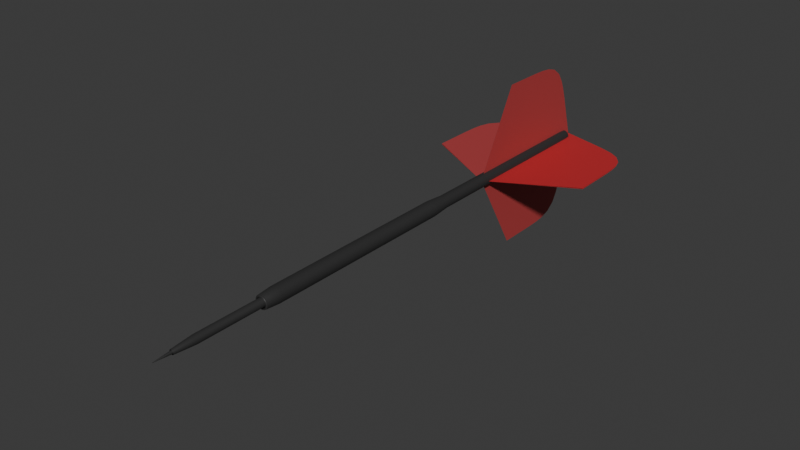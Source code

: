 # Source: dart_RED.blend  (saved by Blender 4.0.36; exported with 4.5.12 LTS)
import bpy
from mathutils import Matrix  # noqa: F401  (used for matrix-valued properties, if any)

bpy.ops.wm.read_factory_settings(use_empty=True)
scene = bpy.context.scene
scene.name = 'Scene'

# ---- collections
col_collection = bpy.data.collections.new('Collection'); scene.collection.children.link(col_collection)

# ---- materials (node trees are filled in below, after node groups)
mat_material_005 = bpy.data.materials.new('Material.005')
mat_material_005.use_transparent_shadow = False
mat_material_006 = bpy.data.materials.new('Material.006')
mat_material_006.use_transparent_shadow = False
mat_material_002 = bpy.data.materials.new('Material.002')
mat_material_002.use_transparent_shadow = False
mat_material_004 = bpy.data.materials.new('Material.004')
mat_material_004.use_transparent_shadow = False
mat_material_003 = bpy.data.materials.new('Material.003')
mat_material_003.use_transparent_shadow = False

# ---- material node trees
mat_material_005.use_nodes = True; mat_material_005.node_tree.nodes.clear()
_N = mat_material_005.node_tree.nodes; _L = mat_material_005.node_tree.links
n0 = _N.new('ShaderNodeBsdfPrincipled'); n0.name = 'Principled BSDF'; n0.location = (10, 300)
n0.inputs[0].default_value = (0.3968, 0.08437, 0.09084, 1.0)
n0.inputs[3].default_value = 1.45
n1 = _N.new('ShaderNodeOutputMaterial'); n1.name = 'Material Output'; n1.location = (300, 300)
_L.new(n0.outputs[0], n1.inputs[0])
n1.is_active_output = True
mat_material_006.use_nodes = True; mat_material_006.node_tree.nodes.clear()
_N = mat_material_006.node_tree.nodes; _L = mat_material_006.node_tree.links
n0 = _N.new('ShaderNodeBsdfPrincipled'); n0.name = 'Principled BSDF'; n0.location = (10, 300)
n0.inputs[0].default_value = (0.4564, 0.05613, 0.05951, 1.0)
n0.inputs[3].default_value = 1.45
n1 = _N.new('ShaderNodeOutputMaterial'); n1.name = 'Material Output'; n1.location = (300, 300)
_L.new(n0.outputs[0], n1.inputs[0])
n1.is_active_output = True
mat_material_002.use_nodes = True; mat_material_002.node_tree.nodes.clear()
_N = mat_material_002.node_tree.nodes; _L = mat_material_002.node_tree.links
n0 = _N.new('ShaderNodeBsdfPrincipled'); n0.name = 'Principled BSDF'; n0.location = (10, 300)
n0.subsurface_method = 'RANDOM_WALK_SKIN'
n0.inputs[0].default_value = (0.03144, 0.03144, 0.03144, 1.0)
n0.inputs[3].default_value = 1.45
n0.inputs[9].default_value = (1.8, 0.2, 0.1)
n1 = _N.new('ShaderNodeOutputMaterial'); n1.name = 'Material Output'; n1.location = (300, 300)
_L.new(n0.outputs[0], n1.inputs[0])
n1.is_active_output = True
mat_material_004.use_nodes = True; mat_material_004.node_tree.nodes.clear()
_N = mat_material_004.node_tree.nodes; _L = mat_material_004.node_tree.links
n0 = _N.new('ShaderNodeBsdfPrincipled'); n0.name = 'Principled BSDF'; n0.location = (10, 300)
n0.inputs[0].default_value = (0.5384, 0.02676, 0.03353, 1.0)
n0.inputs[3].default_value = 1.45
n1 = _N.new('ShaderNodeOutputMaterial'); n1.name = 'Material Output'; n1.location = (300, 300)
_L.new(n0.outputs[0], n1.inputs[0])
n1.is_active_output = True
mat_material_003.use_nodes = True; mat_material_003.node_tree.nodes.clear()
_N = mat_material_003.node_tree.nodes; _L = mat_material_003.node_tree.links
n0 = _N.new('ShaderNodeBsdfPrincipled'); n0.name = 'Principled BSDF'; n0.location = (10, 300)
n0.inputs[0].default_value = (0.4564, 0.05448, 0.05613, 1.0)
n0.inputs[3].default_value = 1.45
n1 = _N.new('ShaderNodeOutputMaterial'); n1.name = 'Material Output'; n1.location = (300, 300)
_L.new(n0.outputs[0], n1.inputs[0])
n1.is_active_output = True

# ---- world
world_world = bpy.data.worlds.new('World'); scene.world = world_world
world_world.use_nodes = True; world_world.node_tree.nodes.clear()
_N = world_world.node_tree.nodes; _L = world_world.node_tree.links
n0 = _N.new('ShaderNodeOutputWorld'); n0.name = 'World Output'; n0.location = (300, 300)
n1 = _N.new('ShaderNodeBackground'); n1.name = 'Background'; n1.location = (10, 300)
n1.inputs[0].default_value = (0.05088, 0.05088, 0.05088, 1.0)
_L.new(n1.outputs[0], n0.inputs[0])
n0.is_active_output = True
world_world.color = (0.05088, 0.05088, 0.05088)
world_world.use_sun_shadow = False
world_world.sun_shadow_jitter_overblur = 0.0

# ---- meshes
me_plane_005 = bpy.data.meshes.new('Plane.005')
me_plane_005.from_pydata([(-4.094, -0.007708, -0.0005815), (-2.094, -0.007708, -0.0005815), (-2.698, 1.068, -0.0005815), (-2.727, 1.068, -0.0005815), (-4.085, 0.02386, -0.0005815), (-2.859, 1.067, -0.0005815), (-2.992, 1.066, -0.0005815), (-3.124, 1.066, -0.0005815), (-3.257, 1.064, -0.0005815), (-3.39, 1.059, -0.0005815), (-3.526, 1.044, -0.0005815), (-3.663, 1.002, -0.0005815), (-3.781, 0.9112, -0.0005815), (-3.856, 0.7899, -0.0005815), (-3.905, 0.6628, -0.0005815), (-3.945, 0.5351, -0.0005815), (-3.98, 0.4073, -0.0005815), (-4.015, 0.2795, -0.0005815), (-4.05, 0.1517, -0.0005815), (-4.094, 0.007708, -0.0005815), (-2.094, 0.007708, -0.0005815), (-2.698, -1.068, -0.0005815), (-2.727, -1.068, -0.0005815), (-4.085, -0.02386, -0.0005815), (-2.859, -1.067, -0.0005815), (-2.992, -1.066, -0.0005815), (-3.124, -1.066, -0.0005815), (-3.257, -1.064, -0.0005815), (-3.39, -1.059, -0.0005815), (-3.526, -1.044, -0.0005815), (-3.663, -1.002, -0.0005815), (-3.781, -0.9112, -0.0005815), (-3.856, -0.7899, -0.0005815), (-3.905, -0.6628, -0.0005815), (-3.945, -0.5351, -0.0005815), (-3.98, -0.4073, -0.0005815), (-4.015, -0.2795, -0.0005815), (-4.05, -0.1517, -0.0005815)], [], [(0, 1, 2, 3, 5, 6, 7, 8, 9, 10, 11, 12, 13, 14, 15, 16, 17, 18, 4), (19, 23, 37, 36, 35, 34, 33, 32, 31, 30, 29, 28, 27, 26, 25, 24, 22, 21, 20)])
me_plane_005.polygons.foreach_set('use_smooth', [True] * 2)
_uv = me_plane_005.uv_layers.new(name='UVMap')
_uv.uv.foreach_set('vector', [0.0, 0.0, 1.0, 0.0, 1.0, 1.0, 0.9741, 1.0, 0.8541, 1.0, 0.7342, 1.0, 0.6142, 0.9999, 0.4939, 0.9989, 0.3728, 0.995, 0.25, 0.9817, 0.1291, 0.9436, 0.04464, 0.8591, 0.01364, 0.7458, 0.003643, 0.627, 0.0007551, 0.5075, 0.0001015, 0.388, 6.072e-06, 0.2685, 0.0, 0.149, 0.0, 0.02952, 0.0, 0.0, 0.0, 0.02952, 0.0, 0.149, 6.072e-06, 0.2685, 0.0001015, 0.388, 0.0007551, 0.5075, 0.003643, 0.627, 0.01364, 0.7458, 0.04464, 0.8591, 0.1291, 0.9436, 0.25, 0.9817, 0.3728, 0.995, 0.4939, 0.9989, 0.6142, 0.9999, 0.7342, 1.0, 0.8541, 1.0, 0.9741, 1.0, 1.0, 1.0, 1.0, 0.0])
me_plane_005.materials.append(mat_material_005)
me_plane_005.update()
me_plane_006 = bpy.data.meshes.new('Plane.006')
me_plane_006.from_pydata([(-4.094, -0.003764, 0.0), (-2.094, -0.003764, 0.0), (-2.698, 1.072, 0.0), (-2.727, 1.072, 0.0), (-4.085, 0.0278, 0.0), (-2.859, 1.071, 0.0), (-2.992, 1.07, 0.0), (-3.124, 1.069, 0.0), (-3.257, 1.068, 0.0), (-3.39, 1.063, 0.0), (-3.526, 1.048, 0.0), (-3.663, 1.006, 0.0), (-3.781, 0.9152, 0.0), (-3.856, 0.7939, 0.0), (-3.905, 0.6668, 0.0), (-3.945, 0.539, 0.0), (-3.98, 0.4112, 0.0), (-4.015, 0.2834, 0.0), (-4.05, 0.1556, 0.0)], [], [(0, 1, 2, 3, 5, 6, 7, 8, 9, 10, 11, 12, 13, 14, 15, 16, 17, 18, 4)])
_uv = me_plane_006.uv_layers.new(name='UVMap')
_uv.uv.foreach_set('vector', [0.0, 0.0, 1.0, 0.0, 1.0, 1.0, 0.9741, 1.0, 0.8541, 1.0, 0.7342, 1.0, 0.6142, 0.9999, 0.4939, 0.9989, 0.3728, 0.995, 0.25, 0.9817, 0.1291, 0.9436, 0.04464, 0.8591, 0.01364, 0.7458, 0.003643, 0.627, 0.0007551, 0.5075, 0.0001015, 0.388, 6.072e-06, 0.2685, 0.0, 0.149, 0.0, 0.02952])
me_plane_006.materials.append(mat_material_006)
me_plane_006.update()
me_cylinder = bpy.data.meshes.new('Cylinder')
me_cylinder.from_pydata([(0.0, 1.0, -1.0), (0.0, 1.0, 1.0), (0.1951, 0.9808, -1.0), (0.1951, 0.9808, 1.0), (0.3827, 0.9239, -1.0), (0.3827, 0.9239, 1.0), (0.5556, 0.8315, -1.0), (0.5556, 0.8315, 1.0), (0.7071, 0.7071, -1.0), (0.7071, 0.7071, 1.0), (0.8315, 0.5556, -1.0), (0.8315, 0.5556, 1.0), (0.9239, 0.3827, -1.0), (0.9239, 0.3827, 1.0), (0.9808, 0.1951, -1.0), (0.9808, 0.1951, 1.0), (1.0, 0.0, -1.0), (1.0, 0.0, 1.0), (0.9808, -0.1951, -1.0), (0.9808, -0.1951, 1.0), (0.9239, -0.3827, -1.0), (0.9239, -0.3827, 1.0), (0.8315, -0.5556, -1.0), (0.8315, -0.5556, 1.0), (0.7071, -0.7071, -1.0), (0.7071, -0.7071, 1.0), (0.5556, -0.8315, -1.0), (0.5556, -0.8315, 1.0), (0.3827, -0.9239, -1.0), (0.3827, -0.9239, 1.0), (0.1951, -0.9808, -1.0), (0.1951, -0.9808, 1.0), (0.0, -1.0, -1.0), (0.0, -1.0, 1.0), (-0.1951, -0.9808, -1.0), (-0.1951, -0.9808, 1.0), (-0.3827, -0.9239, -1.0), (-0.3827, -0.9239, 1.0), (-0.5556, -0.8315, -1.0), (-0.5556, -0.8315, 1.0), (-0.7071, -0.7071, -1.0), (-0.7071, -0.7071, 1.0), (-0.8315, -0.5556, -1.0), (-0.8315, -0.5556, 1.0), (-0.9239, -0.3827, -1.0), (-0.9239, -0.3827, 1.0), (-0.9808, -0.1951, -1.0), (-0.9808, -0.1951, 1.0), (-1.0, 0.0, -1.0), (-1.0, 0.0, 1.0), (-0.9808, 0.1951, -1.0), (-0.9808, 0.1951, 1.0), (-0.9239, 0.3827, -1.0), (-0.9239, 0.3827, 1.0), (-0.8315, 0.5556, -1.0), (-0.8315, 0.5556, 1.0), (-0.7071, 0.7071, -1.0), (-0.7071, 0.7071, 1.0), (-0.5556, 0.8315, -1.0), (-0.5556, 0.8315, 1.0), (-0.3827, 0.9239, -1.0), (-0.3827, 0.9239, 1.0), (-0.1951, 0.9808, -1.0), (-0.1951, 0.9808, 1.0), (-5.886e-07, 0.8063, -1.193), (-2.118e-09, 1.0, -1.001), (0.1951, 0.9808, -1.001), (0.1573, 0.7908, -1.193), (0.3827, 0.9239, -1.001), (0.3086, 0.7449, -1.193), (0.5556, 0.8315, -1.001), (0.448, 0.6704, -1.193), (0.7071, 0.7071, -1.001), (0.5701, 0.5701, -1.193), (0.8315, 0.5556, -1.001), (0.6704, 0.448, -1.193), (0.9239, 0.3827, -1.001), (0.7449, 0.3086, -1.193), (0.9808, 0.1951, -1.001), (0.7908, 0.1573, -1.193), (1.0, 0.0, -1.001), (0.8063, 1.863e-09, -1.193), (0.9808, -0.1951, -1.001), (0.7908, -0.1573, -1.193), (0.9239, -0.3827, -1.001), (0.7449, -0.3086, -1.193), (0.8315, -0.5556, -1.001), (0.6704, -0.448, -1.193), (0.7071, -0.7071, -1.001), (0.5701, -0.5701, -1.193), (0.5556, -0.8315, -1.001), (0.448, -0.6704, -1.193), (0.3827, -0.9239, -1.001), (0.3086, -0.7449, -1.193), (0.1951, -0.9808, -1.001), (0.1573, -0.7908, -1.193), (-2.118e-09, -1.0, -1.001), (-5.849e-07, -0.8063, -1.193), (-0.1951, -0.9808, -1.001), (-0.1573, -0.7908, -1.193), (-0.3827, -0.9239, -1.001), (-0.3086, -0.7449, -1.193), (-0.5556, -0.8315, -1.001), (-0.448, -0.6704, -1.193), (-0.7071, -0.7071, -1.001), (-0.5701, -0.5701, -1.193), (-0.8315, -0.5556, -1.001), (-0.6704, -0.448, -1.193), (-0.9239, -0.3827, -1.001), (-0.7449, -0.3086, -1.193), (-0.9808, -0.1951, -1.001), (-0.7908, -0.1573, -1.193), (-1.0, 0.0, -1.001), (-0.8063, -1.863e-09, -1.193), (-0.9808, 0.1951, -1.001), (-0.7908, 0.1573, -1.193), (-0.9239, 0.3827, -1.001), (-0.7449, 0.3086, -1.193), (-0.8315, 0.5556, -1.001), (-0.6704, 0.448, -1.193), (-0.7071, 0.7071, -1.001), (-0.5701, 0.5701, -1.193), (-0.5556, 0.8315, -1.001), (-0.448, 0.6704, -1.193), (-0.3827, 0.9239, -1.001), (-0.3086, 0.7449, -1.193), (-0.1951, 0.9808, -1.001), (-0.1573, 0.7908, -1.193), (0.1573, 0.7908, -3.23), (-6.524e-06, 0.8063, -3.23), (0.3085, 0.7449, -3.23), (0.4479, 0.6704, -3.23), (0.5701, 0.5701, -3.23), (0.6704, 0.448, -3.23), (0.7449, 0.3086, -3.23), (0.7908, 0.1573, -3.23), (0.8063, 1.863e-09, -3.23), (0.7908, -0.1573, -3.23), (0.7449, -0.3086, -3.23), (0.6704, -0.448, -3.23), (0.5701, -0.5701, -3.23), (0.4479, -0.6704, -3.23), (0.3085, -0.7449, -3.23), (0.1573, -0.7908, -3.23), (-6.52e-06, -0.8063, -3.23), (-0.1573, -0.7908, -3.23), (-0.3086, -0.7449, -3.23), (-0.448, -0.6704, -3.23), (-0.5701, -0.5701, -3.23), (-0.6704, -0.448, -3.23), (-0.7449, -0.3086, -3.23), (-0.7908, -0.1573, -3.23), (-0.8063, -1.863e-09, -3.23), (-0.7908, 0.1573, -3.23), (-0.7449, 0.3086, -3.23), (-0.6704, 0.448, -3.23), (-0.5701, 0.5701, -3.23), (-0.448, 0.6704, -3.23), (-0.3086, 0.7449, -3.23), (-0.1573, 0.7908, -3.23), (0.104, 0.5228, 1.154), (0.1951, 0.9808, 1.003), (9.219e-09, 1.0, 1.003), (4.72e-07, 0.5331, 1.154), (0.204, 0.4925, 1.154), (0.3827, 0.9239, 1.003), (0.2962, 0.4432, 1.154), (0.5556, 0.8315, 1.003), (0.3769, 0.3769, 1.154), (0.7071, 0.7071, 1.003), (0.4432, 0.2962, 1.154), (0.8315, 0.5556, 1.003), (0.4925, 0.204, 1.154), (0.9239, 0.3827, 1.003), (0.5228, 0.104, 1.154), (0.9808, 0.1951, 1.003), (0.5331, -3.289e-09, 1.154), (1.0, 0.0, 1.003), (0.5228, -0.104, 1.154), (0.9808, -0.1951, 1.003), (0.4925, -0.204, 1.154), (0.9239, -0.3827, 1.003), (0.4432, -0.2962, 1.154), (0.8315, -0.5556, 1.003), (0.3769, -0.3769, 1.154), (0.7071, -0.7071, 1.003), (0.2962, -0.4432, 1.154), (0.5556, -0.8315, 1.003), (0.204, -0.4925, 1.154), (0.3827, -0.9239, 1.003), (0.104, -0.5228, 1.154), (0.1951, -0.9808, 1.003), (4.678e-07, -0.5331, 1.154), (9.219e-09, -1.0, 1.003), (-0.104, -0.5228, 1.154), (-0.1951, -0.9808, 1.003), (-0.204, -0.4925, 1.154), (-0.3827, -0.9239, 1.003), (-0.2962, -0.4432, 1.154), (-0.5556, -0.8315, 1.003), (-0.3769, -0.3769, 1.154), (-0.7071, -0.7071, 1.003), (-0.4432, -0.2962, 1.154), (-0.8315, -0.5556, 1.003), (-0.4925, -0.204, 1.154), (-0.9239, -0.3827, 1.003), (-0.5228, -0.104, 1.154), (-0.9808, -0.1951, 1.003), (-0.5331, 3.289e-09, 1.154), (-1.0, 0.0, 1.003), (-0.5228, 0.104, 1.154), (-0.9808, 0.1951, 1.003), (-0.4925, 0.204, 1.154), (-0.9239, 0.3827, 1.003), (-0.4432, 0.2962, 1.154), (-0.8315, 0.5556, 1.003), (-0.3769, 0.3769, 1.154), (-0.7071, 0.7071, 1.003), (-0.2962, 0.4432, 1.154), (-0.5556, 0.8315, 1.003), (-0.204, 0.4925, 1.154), (-0.3827, 0.9239, 1.003), (-0.104, 0.5228, 1.154), (-0.1951, 0.9808, 1.003), (4.685e-07, 0.8479, 1.154), (0.1654, 0.8317, 1.154), (0.3245, 0.7834, 1.154), (0.4711, 0.705, 1.154), (0.5996, 0.5996, 1.154), (0.705, 0.4711, 1.154), (0.7834, 0.3245, 1.154), (0.8317, 0.1654, 1.154), (0.8479, -9.313e-10, 1.154), (0.8317, -0.1654, 1.154), (0.7834, -0.3245, 1.154), (0.705, -0.4711, 1.154), (0.5996, -0.5996, 1.154), (0.4711, -0.705, 1.154), (0.3245, -0.7834, 1.154), (0.1654, -0.8317, 1.154), (4.666e-07, -0.8479, 1.154), (-0.1654, -0.8317, 1.154), (-0.3245, -0.7834, 1.154), (-0.4711, -0.705, 1.154), (-0.5996, -0.5996, 1.154), (-0.705, -0.4711, 1.154), (-0.7834, -0.3245, 1.154), (-0.8317, -0.1654, 1.154), (-0.8479, 9.313e-10, 1.154), (-0.8317, 0.1654, 1.154), (-0.7834, 0.3245, 1.154), (-0.705, 0.4711, 1.154), (-0.5996, 0.5996, 1.154), (-0.4711, 0.705, 1.154), (-0.3245, 0.7834, 1.154), (-0.1654, 0.8317, 1.154), (4.685e-07, 0.8479, 1.154), (0.1654, 0.8317, 1.154), (0.3245, 0.7834, 1.154), (0.4711, 0.705, 1.154), (0.5996, 0.5996, 1.154), (0.705, 0.4711, 1.154), (0.7834, 0.3245, 1.154), (0.8317, 0.1654, 1.154), (0.8479, -9.313e-10, 1.154), (0.8317, -0.1654, 1.154), (0.7834, -0.3245, 1.154), (0.705, -0.4711, 1.154), (0.5996, -0.5996, 1.154), (0.4711, -0.705, 1.154), (0.3245, -0.7834, 1.154), (0.1654, -0.8317, 1.154), (4.666e-07, -0.8479, 1.154), (-0.1654, -0.8317, 1.154), (-0.3245, -0.7834, 1.154), (-0.4711, -0.705, 1.154), (-0.5996, -0.5996, 1.154), (-0.705, -0.4711, 1.154), (-0.7834, -0.3245, 1.154), (-0.8317, -0.1654, 1.154), (-0.8479, 9.313e-10, 1.154), (-0.8317, 0.1654, 1.154), (-0.7834, 0.3245, 1.154), (-0.705, 0.4711, 1.154), (-0.5996, 0.5996, 1.154), (-0.4711, 0.705, 1.154), (-0.3245, 0.7834, 1.154), (-0.1654, 0.8317, 1.154), (4.685e-07, 0.8479, 1.154), (0.1654, 0.8317, 1.154), (0.3245, 0.7834, 1.154), (0.4711, 0.705, 1.154), (0.5996, 0.5996, 1.154), (0.705, 0.4711, 1.154), (0.7834, 0.3245, 1.154), (0.8317, 0.1654, 1.154), (0.8479, -9.313e-10, 1.154), (0.8317, -0.1654, 1.154), (0.7834, -0.3245, 1.154), (0.705, -0.4711, 1.154), (0.5996, -0.5996, 1.154), (0.4711, -0.705, 1.154), (0.3245, -0.7834, 1.154), (0.1654, -0.8317, 1.154), (4.666e-07, -0.8479, 1.154), (-0.1654, -0.8317, 1.154), (-0.3245, -0.7834, 1.154), (-0.4711, -0.705, 1.154), (-0.5996, -0.5996, 1.154), (-0.705, -0.4711, 1.154), (-0.7834, -0.3245, 1.154), (-0.8317, -0.1654, 1.154), (-0.8479, 9.313e-10, 1.154), (-0.8317, 0.1654, 1.154), (-0.7834, 0.3245, 1.154), (-0.705, 0.4711, 1.154), (-0.5996, 0.5996, 1.154), (-0.4711, 0.705, 1.154), (-0.3245, 0.7834, 1.154), (-0.1654, 0.8317, 1.154), (1.285e-05, 0.5331, 1.842), (1.687e-05, 0.2035, 2.066), (0.03971, 0.1995, 2.066), (0.104, 0.5228, 1.842), (0.07788, 0.188, 2.066), (0.204, 0.4925, 1.842), (0.1131, 0.1692, 2.066), (0.2962, 0.4432, 1.842), (0.1439, 0.1439, 2.066), (0.377, 0.3769, 1.842), (0.1692, 0.113, 2.066), (0.4432, 0.2962, 1.842), (0.188, 0.07786, 2.066), (0.4925, 0.204, 1.842), (0.1996, 0.03969, 2.066), (0.5228, 0.104, 1.842), (0.2035, 1.524e-07, 2.066), (0.5331, -3.289e-09, 1.842), (0.1996, -0.03969, 2.066), (0.5228, -0.104, 1.842), (0.188, -0.07786, 2.066), (0.4925, -0.204, 1.842), (0.1692, -0.113, 2.066), (0.4432, -0.2962, 1.842), (0.1439, -0.1439, 2.066), (0.377, -0.3769, 1.842), (0.1131, -0.1692, 2.066), (0.2962, -0.4432, 1.842), (0.07788, -0.188, 2.066), (0.204, -0.4925, 1.842), (0.03971, -0.1995, 2.066), (0.104, -0.5228, 1.842), (1.688e-05, -0.2035, 2.066), (1.284e-05, -0.5331, 1.842), (-0.03968, -0.1995, 2.066), (-0.104, -0.5228, 1.842), (-0.07784, -0.188, 2.066), (-0.204, -0.4925, 1.842), (-0.113, -0.1692, 2.066), (-0.2961, -0.4432, 1.842), (-0.1438, -0.1439, 2.066), (-0.3769, -0.3769, 1.842), (-0.1692, -0.113, 2.066), (-0.4432, -0.2962, 1.842), (-0.188, -0.07786, 2.066), (-0.4925, -0.204, 1.842), (-0.1995, -0.03969, 2.066), (-0.5228, -0.104, 1.842), (-0.2034, -1.262e-07, 2.066), (-0.5331, 3.289e-09, 1.842), (-0.1995, 0.03969, 2.066), (-0.5228, 0.104, 1.842), (-0.188, 0.07786, 2.066), (-0.4925, 0.204, 1.842), (-0.1692, 0.113, 2.066), (-0.4432, 0.2962, 1.842), (-0.1438, 0.1439, 2.066), (-0.3769, 0.3769, 1.842), (-0.113, 0.1692, 2.066), (-0.2961, 0.4432, 1.842), (-0.07784, 0.188, 2.066), (-0.204, 0.4925, 1.842), (-0.03968, 0.1995, 2.066), (-0.104, 0.5228, 1.842), (1.688e-05, 0.3078, 2.066), (0.06007, 0.3019, 2.066), (0.1178, 0.2844, 2.066), (0.171, 0.256, 2.066), (0.2177, 0.2177, 2.066), (0.256, 0.171, 2.066), (0.2844, 0.1178, 2.066), (0.3019, 0.06006, 2.066), (0.3079, 1.434e-07, 2.066), (0.3019, -0.06006, 2.066), (0.2844, -0.1178, 2.066), (0.256, -0.171, 2.066), (0.2177, -0.2177, 2.066), (0.171, -0.256, 2.066), (0.1178, -0.2844, 2.066), (0.06007, -0.3019, 2.066), (1.688e-05, -0.3078, 2.066), (-0.06004, -0.3019, 2.066), (-0.1178, -0.2844, 2.066), (-0.171, -0.256, 2.066), (-0.2177, -0.2177, 2.066), (-0.2559, -0.171, 2.066), (-0.2844, -0.1178, 2.066), (-0.3019, -0.06006, 2.066), (-0.3078, -1.434e-07, 2.066), (-0.3019, 0.06006, 2.066), (-0.2844, 0.1178, 2.066), (-0.2559, 0.171, 2.066), (-0.2177, 0.2177, 2.066), (-0.171, 0.256, 2.066), (-0.1178, 0.2844, 2.066), (-0.06004, 0.3019, 2.066), (1.68e-05, 0.2035, 2.067), (6.203e-06, 0.02511, 2.245), (0.004905, 0.02463, 2.245), (0.03971, 0.1995, 2.067), (0.009617, 0.0232, 2.245), (0.07788, 0.188, 2.067), (0.01396, 0.02088, 2.245), (0.1131, 0.1692, 2.067), (0.01776, 0.01776, 2.245), (0.1439, 0.1439, 2.067), (0.02089, 0.01395, 2.245), (0.1692, 0.113, 2.067), (0.02321, 0.00961, 2.245), (0.188, 0.07786, 2.067), (0.02464, 0.004899, 2.245), (0.1996, 0.03969, 2.067), (0.02512, 2.161e-07, 2.245), (0.2035, 1.524e-07, 2.067), (0.02464, -0.004899, 2.245), (0.1996, -0.03969, 2.067), (0.02321, -0.009611, 2.245), (0.188, -0.07786, 2.067), (0.02089, -0.01395, 2.245), (0.1692, -0.113, 2.067), (0.01776, -0.01776, 2.245), (0.1439, -0.1439, 2.067), (0.01396, -0.02088, 2.245), (0.1131, -0.1692, 2.067), (0.009616, -0.0232, 2.245), (0.07788, -0.188, 2.067), (0.004905, -0.02463, 2.245), (0.03971, -0.1995, 2.067), (6.231e-06, -0.02511, 2.245), (1.68e-05, -0.2035, 2.067), (-0.004893, -0.02463, 2.245), (-0.03968, -0.1995, 2.067), (-0.009604, -0.0232, 2.245), (-0.07784, -0.188, 2.067), (-0.01395, -0.02088, 2.245), (-0.113, -0.1692, 2.067), (-0.01775, -0.01776, 2.245), (-0.1438, -0.1439, 2.067), (-0.02087, -0.01395, 2.245), (-0.1692, -0.113, 2.067), (-0.02319, -0.00961, 2.245), (-0.188, -0.07786, 2.067), (-0.02462, -0.004899, 2.245), (-0.1995, -0.03969, 2.067), (-0.02511, -1.956e-07, 2.245), (-0.2034, -1.262e-07, 2.067), (-0.02462, 0.004899, 2.245), (-0.1995, 0.03969, 2.067), (-0.02319, 0.00961, 2.245), (-0.188, 0.07786, 2.067), (-0.02087, 0.01395, 2.245), (-0.1692, 0.113, 2.067), (-0.01775, 0.01776, 2.245), (-0.1438, 0.1439, 2.067), (-0.01395, 0.02088, 2.245), (-0.113, 0.1692, 2.067), (-0.009604, 0.0232, 2.245), (-0.07784, 0.188, 2.067), (-0.004893, 0.02463, 2.245), (-0.03968, 0.1995, 2.067), (0.1422, 0.7149, -3.293), (0.1413, 0.7106, -3.295), (-4.914e-06, 0.7245, -3.295), (-5.125e-06, 0.7289, -3.293), (0.2789, 0.6734, -3.293), (0.2773, 0.6694, -3.295), (0.4049, 0.6061, -3.293), (0.4025, 0.6024, -3.295), (0.5154, 0.5154, -3.293), (0.5123, 0.5123, -3.295), (0.6061, 0.405, -3.293), (0.6024, 0.4025, -3.295), (0.6734, 0.2789, -3.293), (0.6694, 0.2773, -3.295), (0.7149, 0.1422, -3.293), (0.7106, 0.1414, -3.295), (0.7289, -4.803e-10, -3.293), (0.7245, -2.523e-09, -3.295), (0.7149, -0.1422, -3.293), (0.7106, -0.1414, -3.295), (0.6734, -0.2789, -3.293), (0.6694, -0.2773, -3.295), (0.6061, -0.405, -3.293), (0.6024, -0.4025, -3.295), (0.5154, -0.5154, -3.293), (0.5123, -0.5123, -3.295), (0.4049, -0.6061, -3.293), (0.4025, -0.6024, -3.295), (0.2789, -0.6734, -3.293), (0.2773, -0.6694, -3.295), (0.1422, -0.7149, -3.293), (0.1413, -0.7106, -3.295), (-5.113e-06, -0.7289, -3.293), (-4.919e-06, -0.7245, -3.295), (-0.1422, -0.7149, -3.293), (-0.1414, -0.7106, -3.295), (-0.2789, -0.6734, -3.293), (-0.2773, -0.6694, -3.295), (-0.405, -0.6061, -3.293), (-0.4025, -0.6024, -3.295), (-0.5154, -0.5154, -3.293), (-0.5123, -0.5123, -3.295), (-0.6061, -0.405, -3.293), (-0.6024, -0.4025, -3.295), (-0.6734, -0.2789, -3.293), (-0.6694, -0.2773, -3.295), (-0.7149, -0.1422, -3.293), (-0.7106, -0.1414, -3.295), (-0.7289, 4.803e-10, -3.293), (-0.7245, 2.523e-09, -3.295), (-0.7149, 0.1422, -3.293), (-0.7106, 0.1414, -3.295), (-0.6734, 0.2789, -3.293), (-0.6694, 0.2773, -3.295), (-0.6061, 0.405, -3.293), (-0.6024, 0.4025, -3.295), (-0.5154, 0.5154, -3.293), (-0.5123, 0.5123, -3.295), (-0.405, 0.6061, -3.293), (-0.4025, 0.6024, -3.295), (-0.2789, 0.6734, -3.293), (-0.2773, 0.6694, -3.295), (-0.1422, 0.7149, -3.293), (-0.1414, 0.7106, -3.295)], [], [(0, 1, 3, 2), (2, 3, 5, 4), (4, 5, 7, 6), (6, 7, 9, 8), (8, 9, 11, 10), (10, 11, 13, 12), (12, 13, 15, 14), (14, 15, 17, 16), (16, 17, 19, 18), (18, 19, 21, 20), (20, 21, 23, 22), (22, 23, 25, 24), (24, 25, 27, 26), (26, 27, 29, 28), (28, 29, 31, 30), (30, 31, 33, 32), (32, 33, 35, 34), (34, 35, 37, 36), (36, 37, 39, 38), (38, 39, 41, 40), (40, 41, 43, 42), (42, 43, 45, 44), (44, 45, 47, 46), (46, 47, 49, 48), (48, 49, 51, 50), (50, 51, 53, 52), (52, 53, 55, 54), (54, 55, 57, 56), (56, 57, 59, 58), (58, 59, 61, 60), (31, 29, 189, 191), (60, 61, 63, 62), (62, 63, 1, 0), (32, 34, 98, 96), (62, 0, 65, 126), (50, 52, 116, 114), (6, 8, 72, 70), (24, 26, 90, 88), (42, 44, 108, 106), (60, 62, 126, 124), (16, 18, 82, 80), (34, 36, 100, 98), (52, 54, 118, 116), (8, 10, 74, 72), (26, 28, 92, 90), (44, 46, 110, 108), (18, 20, 84, 82), (36, 38, 102, 100), (54, 56, 120, 118), (10, 12, 76, 74), (28, 30, 94, 92), (46, 48, 112, 110), (71, 73, 132, 131), (2, 4, 68, 66), (20, 22, 86, 84), (38, 40, 104, 102), (56, 58, 122, 120), (12, 14, 78, 76), (30, 32, 96, 94), (48, 50, 114, 112), (4, 6, 70, 68), (22, 24, 88, 86), (40, 42, 106, 104), (58, 60, 124, 122), (14, 16, 80, 78), (65, 66, 67, 64), (66, 68, 69, 67), (68, 70, 71, 69), (70, 72, 73, 71), (72, 74, 75, 73), (74, 76, 77, 75), (76, 78, 79, 77), (78, 80, 81, 79), (80, 82, 83, 81), (82, 84, 85, 83), (84, 86, 87, 85), (86, 88, 89, 87), (88, 90, 91, 89), (90, 92, 93, 91), (92, 94, 95, 93), (94, 96, 97, 95), (96, 98, 99, 97), (98, 100, 101, 99), (100, 102, 103, 101), (102, 104, 105, 103), (104, 106, 107, 105), (106, 108, 109, 107), (108, 110, 111, 109), (110, 112, 113, 111), (112, 114, 115, 113), (114, 116, 117, 115), (116, 118, 119, 117), (118, 120, 121, 119), (120, 122, 123, 121), (122, 124, 125, 123), (124, 126, 127, 125), (126, 65, 64, 127), (0, 2, 66, 65), (137, 138, 500, 498), (89, 91, 141, 140), (107, 109, 150, 149), (125, 127, 159, 158), (81, 83, 137, 136), (99, 101, 146, 145), (117, 119, 155, 154), (127, 64, 129, 159), (73, 75, 133, 132), (91, 93, 142, 141), (109, 111, 151, 150), (64, 67, 128, 129), (83, 85, 138, 137), (101, 103, 147, 146), (119, 121, 156, 155), (75, 77, 134, 133), (93, 95, 143, 142), (111, 113, 152, 151), (67, 69, 130, 128), (85, 87, 139, 138), (103, 105, 148, 147), (121, 123, 157, 156), (77, 79, 135, 134), (95, 97, 144, 143), (113, 115, 153, 152), (69, 71, 131, 130), (87, 89, 140, 139), (105, 107, 149, 148), (123, 125, 158, 157), (79, 81, 136, 135), (97, 99, 145, 144), (115, 117, 154, 153), (5, 3, 161, 165), (49, 47, 207, 209), (208, 206, 367, 369), (7, 5, 165, 167), (23, 21, 181, 183), (41, 39, 199, 201), (59, 57, 217, 219), (15, 13, 173, 175), (33, 31, 191, 193), (51, 49, 209, 211), (1, 63, 223, 162), (25, 23, 183, 185), (43, 41, 201, 203), (61, 59, 219, 221), (17, 15, 175, 177), (35, 33, 193, 195), (53, 51, 211, 213), (9, 7, 167, 169), (27, 25, 185, 187), (45, 43, 203, 205), (63, 61, 221, 223), (19, 17, 177, 179), (37, 35, 195, 197), (55, 53, 213, 215), (11, 9, 169, 171), (29, 27, 187, 189), (47, 45, 205, 207), (21, 19, 179, 181), (39, 37, 197, 199), (57, 55, 215, 217), (13, 11, 171, 173), (161, 162, 224, 225), (165, 161, 225, 226), (167, 165, 226, 227), (169, 167, 227, 228), (171, 169, 228, 229), (173, 171, 229, 230), (175, 173, 230, 231), (177, 175, 231, 232), (179, 177, 232, 233), (181, 179, 233, 234), (183, 181, 234, 235), (185, 183, 235, 236), (187, 185, 236, 237), (189, 187, 237, 238), (191, 189, 238, 239), (193, 191, 239, 240), (195, 193, 240, 241), (197, 195, 241, 242), (199, 197, 242, 243), (201, 199, 243, 244), (203, 201, 244, 245), (205, 203, 245, 246), (207, 205, 246, 247), (209, 207, 247, 248), (211, 209, 248, 249), (213, 211, 249, 250), (215, 213, 250, 251), (217, 215, 251, 252), (219, 217, 252, 253), (221, 219, 253, 254), (223, 221, 254, 255), (162, 223, 255, 224), (3, 1, 162, 161), (256, 257, 225, 224), (257, 258, 226, 225), (258, 259, 227, 226), (259, 260, 228, 227), (260, 261, 229, 228), (261, 262, 230, 229), (262, 263, 231, 230), (263, 264, 232, 231), (264, 265, 233, 232), (265, 266, 234, 233), (266, 267, 235, 234), (267, 268, 236, 235), (268, 269, 237, 236), (269, 270, 238, 237), (270, 271, 239, 238), (271, 272, 240, 239), (272, 273, 241, 240), (273, 274, 242, 241), (274, 275, 243, 242), (275, 276, 244, 243), (276, 277, 245, 244), (277, 278, 246, 245), (278, 279, 247, 246), (279, 280, 248, 247), (280, 281, 249, 248), (281, 282, 250, 249), (282, 283, 251, 250), (283, 284, 252, 251), (284, 285, 253, 252), (285, 286, 254, 253), (286, 287, 255, 254), (287, 256, 224, 255), (288, 289, 257, 256), (289, 290, 258, 257), (290, 291, 259, 258), (291, 292, 260, 259), (292, 293, 261, 260), (293, 294, 262, 261), (294, 295, 263, 262), (295, 296, 264, 263), (296, 297, 265, 264), (297, 298, 266, 265), (298, 299, 267, 266), (299, 300, 268, 267), (300, 301, 269, 268), (301, 302, 270, 269), (302, 303, 271, 270), (303, 304, 272, 271), (304, 305, 273, 272), (305, 306, 274, 273), (306, 307, 275, 274), (307, 308, 276, 275), (308, 309, 277, 276), (309, 310, 278, 277), (310, 311, 279, 278), (311, 312, 280, 279), (312, 313, 281, 280), (313, 314, 282, 281), (314, 315, 283, 282), (315, 316, 284, 283), (316, 317, 285, 284), (317, 318, 286, 285), (318, 319, 287, 286), (319, 288, 256, 287), (163, 160, 289, 288), (160, 164, 290, 289), (164, 166, 291, 290), (166, 168, 292, 291), (168, 170, 293, 292), (170, 172, 294, 293), (172, 174, 295, 294), (174, 176, 296, 295), (176, 178, 297, 296), (178, 180, 298, 297), (180, 182, 299, 298), (182, 184, 300, 299), (184, 186, 301, 300), (186, 188, 302, 301), (188, 190, 303, 302), (190, 192, 304, 303), (192, 194, 305, 304), (194, 196, 306, 305), (196, 198, 307, 306), (198, 200, 308, 307), (200, 202, 309, 308), (202, 204, 310, 309), (204, 206, 311, 310), (206, 208, 312, 311), (208, 210, 313, 312), (210, 212, 314, 313), (212, 214, 315, 314), (214, 216, 316, 315), (216, 218, 317, 316), (218, 220, 318, 317), (220, 222, 319, 318), (222, 163, 288, 319), (163, 222, 383, 320), (182, 180, 341, 343), (210, 208, 369, 371), (184, 182, 343, 345), (212, 210, 371, 373), (186, 184, 345, 347), (214, 212, 373, 375), (188, 186, 347, 349), (216, 214, 375, 377), (190, 188, 349, 351), (366, 364, 461, 463), (218, 216, 377, 379), (192, 190, 351, 353), (166, 164, 325, 327), (220, 218, 379, 381), (194, 192, 353, 355), (168, 166, 327, 329), (222, 220, 381, 383), (196, 194, 355, 357), (170, 168, 329, 331), (198, 196, 357, 359), (172, 170, 331, 333), (164, 160, 323, 325), (200, 198, 359, 361), (174, 172, 333, 335), (202, 200, 361, 363), (176, 174, 335, 337), (204, 202, 363, 365), (178, 176, 337, 339), (206, 204, 365, 367), (180, 178, 339, 341), (384, 385, 323, 320), (385, 386, 325, 323), (386, 387, 327, 325), (387, 388, 329, 327), (388, 389, 331, 329), (389, 390, 333, 331), (390, 391, 335, 333), (391, 392, 337, 335), (392, 393, 339, 337), (393, 394, 341, 339), (394, 395, 343, 341), (395, 396, 345, 343), (396, 397, 347, 345), (397, 398, 349, 347), (398, 399, 351, 349), (399, 400, 353, 351), (400, 401, 355, 353), (401, 402, 357, 355), (402, 403, 359, 357), (403, 404, 361, 359), (404, 405, 363, 361), (405, 406, 365, 363), (406, 407, 367, 365), (407, 408, 369, 367), (408, 409, 371, 369), (409, 410, 373, 371), (410, 411, 375, 373), (411, 412, 377, 375), (412, 413, 379, 377), (413, 414, 381, 379), (414, 415, 383, 381), (415, 384, 320, 383), (160, 163, 320, 323), (321, 322, 385, 384), (322, 324, 386, 385), (324, 326, 387, 386), (326, 328, 388, 387), (328, 330, 389, 388), (330, 332, 390, 389), (332, 334, 391, 390), (334, 336, 392, 391), (336, 338, 393, 392), (338, 340, 394, 393), (340, 342, 395, 394), (342, 344, 396, 395), (344, 346, 397, 396), (346, 348, 398, 397), (348, 350, 399, 398), (350, 352, 400, 399), (352, 354, 401, 400), (354, 356, 402, 401), (356, 358, 403, 402), (358, 360, 404, 403), (360, 362, 405, 404), (362, 364, 406, 405), (364, 366, 407, 406), (366, 368, 408, 407), (368, 370, 409, 408), (370, 372, 410, 409), (372, 374, 411, 410), (374, 376, 412, 411), (376, 378, 413, 412), (378, 380, 414, 413), (380, 382, 415, 414), (382, 321, 384, 415), (321, 382, 479, 416), (340, 338, 435, 437), (368, 366, 463, 465), (342, 340, 437, 439), (370, 368, 465, 467), (344, 342, 439, 441), (372, 370, 467, 469), (346, 344, 441, 443), (374, 372, 469, 471), (348, 346, 443, 445), (376, 374, 471, 473), (350, 348, 445, 447), (418, 417, 478, 476, 474, 472, 470, 468, 466, 464, 462, 460, 458, 456, 454, 452, 450, 448, 446, 444, 442, 440, 438, 436, 434, 432, 430, 428, 426, 424, 422, 420), (378, 376, 473, 475), (352, 350, 447, 449), (326, 324, 421, 423), (380, 378, 475, 477), (354, 352, 449, 451), (328, 326, 423, 425), (382, 380, 477, 479), (356, 354, 451, 453), (330, 328, 425, 427), (358, 356, 453, 455), (332, 330, 427, 429), (324, 322, 419, 421), (360, 358, 455, 457), (334, 332, 429, 431), (362, 360, 457, 459), (336, 334, 431, 433), (364, 362, 459, 461), (338, 336, 433, 435), (417, 418, 419, 416), (418, 420, 421, 419), (420, 422, 423, 421), (422, 424, 425, 423), (424, 426, 427, 425), (426, 428, 429, 427), (428, 430, 431, 429), (430, 432, 433, 431), (432, 434, 435, 433), (434, 436, 437, 435), (436, 438, 439, 437), (438, 440, 441, 439), (440, 442, 443, 441), (442, 444, 445, 443), (444, 446, 447, 445), (446, 448, 449, 447), (448, 450, 451, 449), (450, 452, 453, 451), (452, 454, 455, 453), (454, 456, 457, 455), (456, 458, 459, 457), (458, 460, 461, 459), (460, 462, 463, 461), (462, 464, 465, 463), (464, 466, 467, 465), (466, 468, 469, 467), (468, 470, 471, 469), (470, 472, 473, 471), (472, 474, 475, 473), (474, 476, 477, 475), (476, 478, 479, 477), (478, 417, 416, 479), (322, 321, 416, 419), (128, 130, 484, 480), (151, 152, 528, 526), (138, 139, 502, 500), (152, 153, 530, 528), (139, 140, 504, 502), (153, 154, 532, 530), (140, 141, 506, 504), (154, 155, 534, 532), (141, 142, 508, 506), (155, 156, 536, 534), (142, 143, 510, 508), (482, 481, 485, 487, 489, 491, 493, 495, 497, 499, 501, 503, 505, 507, 509, 511, 513, 515, 517, 519, 521, 523, 525, 527, 529, 531, 533, 535, 537, 539, 541, 543), (156, 157, 538, 536), (143, 144, 512, 510), (159, 129, 483, 542), (157, 158, 540, 538), (144, 145, 514, 512), (131, 132, 488, 486), (158, 159, 542, 540), (145, 146, 516, 514), (132, 133, 490, 488), (146, 147, 518, 516), (133, 134, 492, 490), (130, 131, 486, 484), (147, 148, 520, 518), (134, 135, 494, 492), (148, 149, 522, 520), (135, 136, 496, 494), (149, 150, 524, 522), (136, 137, 498, 496), (150, 151, 526, 524), (481, 482, 483, 480), (485, 481, 480, 484), (487, 485, 484, 486), (489, 487, 486, 488), (491, 489, 488, 490), (493, 491, 490, 492), (495, 493, 492, 494), (497, 495, 494, 496), (499, 497, 496, 498), (501, 499, 498, 500), (503, 501, 500, 502), (505, 503, 502, 504), (507, 505, 504, 506), (509, 507, 506, 508), (511, 509, 508, 510), (513, 511, 510, 512), (515, 513, 512, 514), (517, 515, 514, 516), (519, 517, 516, 518), (521, 519, 518, 520), (523, 521, 520, 522), (525, 523, 522, 524), (527, 525, 524, 526), (529, 527, 526, 528), (531, 529, 528, 530), (533, 531, 530, 532), (535, 533, 532, 534), (537, 535, 534, 536), (539, 537, 536, 538), (541, 539, 538, 540), (543, 541, 540, 542), (482, 543, 542, 483), (129, 128, 480, 483)])
me_cylinder.polygons.foreach_set('use_smooth', [True] * 514)
_uv = me_cylinder.uv_layers.new(name='UVMap')
_uv.uv.foreach_set('vector', [1.0, 0.5, 1.0, 1.0, 0.9688, 1.0, 0.9688, 0.5, 0.9688, 0.5, 0.9688, 1.0, 0.9375, 1.0, 0.9375, 0.5, 0.9375, 0.5, 0.9375, 1.0, 0.9062, 1.0, 0.9062, 0.5, 0.9062, 0.5, 0.9062, 1.0, 0.875, 1.0, 0.875, 0.5, 0.875, 0.5, 0.875, 1.0, 0.8438, 1.0, 0.8438, 0.5, 0.8438, 0.5, 0.8438, 1.0, 0.8125, 1.0, 0.8125, 0.5, 0.8125, 0.5, 0.8125, 1.0, 0.7812, 1.0, 0.7812, 0.5, 0.7812, 0.5, 0.7812, 1.0, 0.75, 1.0, 0.75, 0.5, 0.75, 0.5, 0.75, 1.0, 0.7188, 1.0, 0.7188, 0.5, 0.7188, 0.5, 0.7188, 1.0, 0.6875, 1.0, 0.6875, 0.5, 0.6875, 0.5, 0.6875, 1.0, 0.6562, 1.0, 0.6562, 0.5, 0.6562, 0.5, 0.6562, 1.0, 0.625, 1.0, 0.625, 0.5, 0.625, 0.5, 0.625, 1.0, 0.5938, 1.0, 0.5938, 0.5, 0.5938, 0.5, 0.5938, 1.0, 0.5625, 1.0, 0.5625, 0.5, 0.5625, 0.5, 0.5625, 1.0, 0.5312, 1.0, 0.5312, 0.5, 0.5312, 0.5, 0.5312, 1.0, 0.5, 1.0, 0.5, 0.5, 0.5, 0.5, 0.5, 1.0, 0.4688, 1.0, 0.4688, 0.5, 0.4688, 0.5, 0.4688, 1.0, 0.4375, 1.0, 0.4375, 0.5, 0.4375, 0.5, 0.4375, 1.0, 0.4062, 1.0, 0.4062, 0.5, 0.4062, 0.5, 0.4062, 1.0, 0.375, 1.0, 0.375, 0.5, 0.375, 0.5, 0.375, 1.0, 0.3438, 1.0, 0.3438, 0.5, 0.3438, 0.5, 0.3438, 1.0, 0.3125, 1.0, 0.3125, 0.5, 0.3125, 0.5, 0.3125, 1.0, 0.2812, 1.0, 0.2812, 0.5, 0.2812, 0.5, 0.2812, 1.0, 0.25, 1.0, 0.25, 0.5, 0.25, 0.5, 0.25, 1.0, 0.2188, 1.0, 0.2188, 0.5, 0.2188, 0.5, 0.2188, 1.0, 0.1875, 1.0, 0.1875, 0.5, 0.1875, 0.5, 0.1875, 1.0, 0.1562, 1.0, 0.1562, 0.5, 0.1562, 0.5, 0.1562, 1.0, 0.125, 1.0, 0.125, 0.5, 0.125, 0.5, 0.125, 1.0, 0.09375, 1.0, 0.09375, 0.5, 0.09375, 0.5, 0.09375, 1.0, 0.0625, 1.0, 0.0625, 0.5, 0.5312, 1.0, 0.5625, 1.0, 0.5625, 1.0, 0.5312, 1.0, 0.0625, 0.5, 0.0625, 1.0, 0.03125, 1.0, 0.03125, 0.5, 0.03125, 0.5, 0.03125, 1.0, 0.0, 1.0, 0.0, 0.5, 0.5, 0.5, 0.4688, 0.5, 0.4688, 0.5, 0.5, 0.5, 0.03125, 0.5, 0.0, 0.5, 0.0, 0.5, 0.03125, 0.5, 0.2188, 0.5, 0.1875, 0.5, 0.1875, 0.5, 0.2188, 0.5, 0.9062, 0.5, 0.875, 0.5, 0.875, 0.5, 0.9062, 0.5, 0.625, 0.5, 0.5938, 0.5, 0.5938, 0.5, 0.625, 0.5, 0.3438, 0.5, 0.3125, 0.5, 0.3125, 0.5, 0.3438, 0.5, 0.0625, 0.5, 0.03125, 0.5, 0.03125, 0.5, 0.0625, 0.5, 0.75, 0.5, 0.7188, 0.5, 0.7188, 0.5, 0.75, 0.5, 0.4688, 0.5, 0.4375, 0.5, 0.4375, 0.5, 0.4688, 0.5, 0.1875, 0.5, 0.1562, 0.5, 0.1562, 0.5, 0.1875, 0.5, 0.875, 0.5, 0.8438, 0.5, 0.8438, 0.5, 0.875, 0.5, 0.5938, 0.5, 0.5625, 0.5, 0.5625, 0.5, 0.5938, 0.5, 0.3125, 0.5, 0.2812, 0.5, 0.2812, 0.5, 0.3125, 0.5, 0.7188, 0.5, 0.6875, 0.5, 0.6875, 0.5, 0.7188, 0.5, 0.4375, 0.5, 0.4062, 0.5, 0.4062, 0.5, 0.4375, 0.5, 0.1562, 0.5, 0.125, 0.5, 0.125, 0.5, 0.1562, 0.5, 0.8438, 0.5, 0.8125, 0.5, 0.8125, 0.5, 0.8438, 0.5, 0.5625, 0.5, 0.5312, 0.5, 0.5312, 0.5, 0.5625, 0.5, 0.2812, 0.5, 0.25, 0.5, 0.25, 0.5, 0.2812, 0.5, 0.8575, 0.4109, 0.8868, 0.3868, 0.8868, 0.3868, 0.8575, 0.4109, 0.9688, 0.5, 0.9375, 0.5, 0.9375, 0.5, 0.9688, 0.5, 0.6875, 0.5, 0.6562, 0.5, 0.6562, 0.5, 0.6875, 0.5, 0.4062, 0.5, 0.375, 0.5, 0.375, 0.5, 0.4062, 0.5, 0.125, 0.5, 0.09375, 0.5, 0.09375, 0.5, 0.125, 0.5, 0.8125, 0.5, 0.7812, 0.5, 0.7812, 0.5, 0.8125, 0.5, 0.5312, 0.5, 0.5, 0.5, 0.5, 0.5, 0.5312, 0.5, 0.25, 0.5, 0.2188, 0.5, 0.2188, 0.5, 0.25, 0.5, 0.9375, 0.5, 0.9062, 0.5, 0.9062, 0.5, 0.9375, 0.5, 0.6562, 0.5, 0.625, 0.5, 0.625, 0.5, 0.6562, 0.5, 0.375, 0.5, 0.3438, 0.5, 0.3438, 0.5, 0.375, 0.5, 0.09375, 0.5, 0.0625, 0.5, 0.0625, 0.5, 0.09375, 0.5, 0.7812, 0.5, 0.75, 0.5, 0.75, 0.5, 0.7812, 0.5, 0.75, 0.49, 0.7968, 0.4854, 0.7878, 0.4398, 0.75, 0.4435, 0.7968, 0.4854, 0.8418, 0.4717, 0.8241, 0.4288, 0.7878, 0.4398, 0.8418, 0.4717, 0.8833, 0.4496, 0.8575, 0.4109, 0.8241, 0.4288, 0.8833, 0.4496, 0.9197, 0.4197, 0.8868, 0.3868, 0.8575, 0.4109, 0.9197, 0.4197, 0.9496, 0.3833, 0.9109, 0.3575, 0.8868, 0.3868, 0.9496, 0.3833, 0.9717, 0.3418, 0.9288, 0.3241, 0.9109, 0.3575, 0.9717, 0.3418, 0.9854, 0.2968, 0.9398, 0.2878, 0.9288, 0.3241, 0.9854, 0.2968, 0.99, 0.25, 0.9435, 0.25, 0.9398, 0.2878, 0.99, 0.25, 0.9854, 0.2032, 0.9398, 0.2122, 0.9435, 0.25, 0.9854, 0.2032, 0.9717, 0.1582, 0.9288, 0.1759, 0.9398, 0.2122, 0.9717, 0.1582, 0.9496, 0.1167, 0.9109, 0.1425, 0.9288, 0.1759, 0.9496, 0.1167, 0.9197, 0.08029, 0.8868, 0.1132, 0.9109, 0.1425, 0.9197, 0.08029, 0.8833, 0.05045, 0.8575, 0.0891, 0.8868, 0.1132, 0.8833, 0.05045, 0.8418, 0.02827, 0.8241, 0.07122, 0.8575, 0.0891, 0.8418, 0.02827, 0.7968, 0.01461, 0.7878, 0.06021, 0.8241, 0.07122, 0.7968, 0.01461, 0.75, 0.01, 0.75, 0.05649, 0.7878, 0.06021, 0.75, 0.01, 0.7032, 0.01461, 0.7122, 0.06021, 0.75, 0.05649, 0.7032, 0.01461, 0.6582, 0.02827, 0.6759, 0.07122, 0.7122, 0.06021, 0.6582, 0.02827, 0.6167, 0.05045, 0.6425, 0.0891, 0.6759, 0.07122, 0.6167, 0.05045, 0.5803, 0.08029, 0.6132, 0.1132, 0.6425, 0.0891, 0.5803, 0.08029, 0.5504, 0.1167, 0.5891, 0.1425, 0.6132, 0.1132, 0.5504, 0.1167, 0.5283, 0.1582, 0.5712, 0.1759, 0.5891, 0.1425, 0.5283, 0.1582, 0.5146, 0.2032, 0.5602, 0.2122, 0.5712, 0.1759, 0.5146, 0.2032, 0.51, 0.25, 0.5565, 0.25, 0.5602, 0.2122, 0.51, 0.25, 0.5146, 0.2968, 0.5602, 0.2878, 0.5565, 0.25, 0.5146, 0.2968, 0.5283, 0.3418, 0.5712, 0.3241, 0.5602, 0.2878, 0.5283, 0.3418, 0.5504, 0.3833, 0.5891, 0.3575, 0.5712, 0.3241, 0.5504, 0.3833, 0.5803, 0.4197, 0.6132, 0.3868, 0.5891, 0.3575, 0.5803, 0.4197, 0.6167, 0.4496, 0.6425, 0.4109, 0.6132, 0.3868, 0.6167, 0.4496, 0.6582, 0.4717, 0.6759, 0.4288, 0.6425, 0.4109, 0.6582, 0.4717, 0.7032, 0.4854, 0.7122, 0.4398, 0.6759, 0.4288, 0.7032, 0.4854, 0.75, 0.49, 0.75, 0.4435, 0.7122, 0.4398, 1.0, 0.5, 0.9688, 0.5, 0.9688, 0.5, 1.0, 0.5, 0.9398, 0.2122, 0.9288, 0.1759, 0.9288, 0.1759, 0.9398, 0.2122, 0.8868, 0.1132, 0.8575, 0.0891, 0.8575, 0.0891, 0.8868, 0.1132, 0.5891, 0.1425, 0.5712, 0.1759, 0.5712, 0.1759, 0.5891, 0.1425, 0.6759, 0.4288, 0.7122, 0.4398, 0.7122, 0.4398, 0.6759, 0.4288, 0.9435, 0.25, 0.9398, 0.2122, 0.9398, 0.2122, 0.9435, 0.25, 0.7122, 0.06021, 0.6759, 0.07122, 0.6759, 0.07122, 0.7122, 0.06021, 0.5712, 0.3241, 0.5891, 0.3575, 0.5891, 0.3575, 0.5712, 0.3241, 0.7122, 0.4398, 0.75, 0.4435, 0.75, 0.4435, 0.7122, 0.4398, 0.8868, 0.3868, 0.9109, 0.3575, 0.9109, 0.3575, 0.8868, 0.3868, 0.8575, 0.0891, 0.8241, 0.07122, 0.8241, 0.07122, 0.8575, 0.0891, 0.5712, 0.1759, 0.5602, 0.2122, 0.5602, 0.2122, 0.5712, 0.1759, 0.75, 0.4435, 0.7878, 0.4398, 0.7878, 0.4398, 0.75, 0.4435, 0.9398, 0.2122, 0.9288, 0.1759, 0.9288, 0.1759, 0.9398, 0.2122, 0.6759, 0.07122, 0.6425, 0.0891, 0.6425, 0.0891, 0.6759, 0.07122, 0.5891, 0.3575, 0.6132, 0.3868, 0.6132, 0.3868, 0.5891, 0.3575, 0.9109, 0.3575, 0.9288, 0.3241, 0.9288, 0.3241, 0.9109, 0.3575, 0.8241, 0.07122, 0.7878, 0.06021, 0.7878, 0.06021, 0.8241, 0.07122, 0.5602, 0.2122, 0.5565, 0.25, 0.5565, 0.25, 0.5602, 0.2122, 0.7878, 0.4398, 0.8241, 0.4288, 0.8241, 0.4288, 0.7878, 0.4398, 0.9288, 0.1759, 0.9109, 0.1425, 0.9109, 0.1425, 0.9288, 0.1759, 0.6425, 0.0891, 0.6132, 0.1132, 0.6132, 0.1132, 0.6425, 0.0891, 0.6132, 0.3868, 0.6425, 0.4109, 0.6425, 0.4109, 0.6132, 0.3868, 0.9288, 0.3241, 0.9398, 0.2878, 0.9398, 0.2878, 0.9288, 0.3241, 0.7878, 0.06021, 0.75, 0.05649, 0.75, 0.05649, 0.7878, 0.06021, 0.5565, 0.25, 0.5602, 0.2878, 0.5602, 0.2878, 0.5565, 0.25, 0.8241, 0.4288, 0.8575, 0.4109, 0.8575, 0.4109, 0.8241, 0.4288, 0.9109, 0.1425, 0.8868, 0.1132, 0.8868, 0.1132, 0.9109, 0.1425, 0.6132, 0.1132, 0.5891, 0.1425, 0.5891, 0.1425, 0.6132, 0.1132, 0.6425, 0.4109, 0.6759, 0.4288, 0.6759, 0.4288, 0.6425, 0.4109, 0.9398, 0.2878, 0.9435, 0.25, 0.9435, 0.25, 0.9398, 0.2878, 0.75, 0.05649, 0.7122, 0.06021, 0.7122, 0.06021, 0.75, 0.05649, 0.5602, 0.2878, 0.5712, 0.3241, 0.5712, 0.3241, 0.5602, 0.2878, 0.9375, 1.0, 0.9688, 1.0, 0.9688, 1.0, 0.9375, 1.0, 0.25, 1.0, 0.2812, 1.0, 0.2812, 1.0, 0.25, 1.0, 0.1221, 0.25, 0.1245, 0.225, 0.1245, 0.225, 0.1221, 0.25, 0.9062, 1.0, 0.9375, 1.0, 0.9375, 1.0, 0.9062, 1.0, 0.6562, 1.0, 0.6875, 1.0, 0.6875, 1.0, 0.6562, 1.0, 0.375, 1.0, 0.4062, 1.0, 0.4062, 1.0, 0.375, 1.0, 0.09375, 1.0, 0.125, 1.0, 0.125, 1.0, 0.09375, 1.0, 0.7812, 1.0, 0.8125, 1.0, 0.8125, 1.0, 0.7812, 1.0, 0.5, 1.0, 0.5312, 1.0, 0.5312, 1.0, 0.5, 1.0, 0.2188, 1.0, 0.25, 1.0, 0.25, 1.0, 0.2188, 1.0, 0.0, 1.0, 0.03125, 1.0, 0.03125, 1.0, 0.0, 1.0, 0.625, 1.0, 0.6562, 1.0, 0.6562, 1.0, 0.625, 1.0, 0.3438, 1.0, 0.375, 1.0, 0.375, 1.0, 0.3438, 1.0, 0.0625, 1.0, 0.09375, 1.0, 0.09375, 1.0, 0.0625, 1.0, 0.75, 1.0, 0.7812, 1.0, 0.7812, 1.0, 0.75, 1.0, 0.4688, 1.0, 0.5, 1.0, 0.5, 1.0, 0.4688, 1.0, 0.1875, 1.0, 0.2188, 1.0, 0.2188, 1.0, 0.1875, 1.0, 0.875, 1.0, 0.9062, 1.0, 0.9062, 1.0, 0.875, 1.0, 0.5938, 1.0, 0.625, 1.0, 0.625, 1.0, 0.5938, 1.0, 0.3125, 1.0, 0.3438, 1.0, 0.3437, 1.0, 0.3125, 1.0, 0.03125, 1.0, 0.0625, 1.0, 0.0625, 1.0, 0.03125, 1.0, 0.7188, 1.0, 0.75, 1.0, 0.75, 1.0, 0.7188, 1.0, 0.4375, 1.0, 0.4688, 1.0, 0.4688, 1.0, 0.4375, 1.0, 0.1562, 1.0, 0.1875, 1.0, 0.1875, 1.0, 0.1562, 1.0, 0.8438, 1.0, 0.875, 1.0, 0.875, 1.0, 0.8438, 1.0, 0.5625, 1.0, 0.5938, 1.0, 0.5938, 1.0, 0.5625, 1.0, 0.2812, 1.0, 0.3125, 1.0, 0.3125, 1.0, 0.2812, 1.0, 0.6875, 1.0, 0.7188, 1.0, 0.7187, 1.0, 0.6875, 1.0, 0.4062, 1.0, 0.4375, 1.0, 0.4375, 1.0, 0.4062, 1.0, 0.125, 1.0, 0.1562, 1.0, 0.1562, 1.0, 0.125, 1.0, 0.8125, 1.0, 0.8438, 1.0, 0.8438, 1.0, 0.8125, 1.0, 0.2968, 0.4854, 0.25, 0.49, 0.25, 0.4535, 0.2897, 0.4496, 0.3418, 0.4717, 0.2968, 0.4854, 0.2897, 0.4496, 0.3279, 0.438, 0.3833, 0.4496, 0.3418, 0.4717, 0.3279, 0.438, 0.3631, 0.4192, 0.4197, 0.4197, 0.3833, 0.4496, 0.3631, 0.4192, 0.3939, 0.3939, 0.4496, 0.3833, 0.4197, 0.4197, 0.3939, 0.3939, 0.4192, 0.3631, 0.4717, 0.3418, 0.4496, 0.3833, 0.4192, 0.3631, 0.438, 0.3279, 0.4854, 0.2968, 0.4717, 0.3418, 0.438, 0.3279, 0.4496, 0.2897, 0.49, 0.25, 0.4854, 0.2968, 0.4496, 0.2897, 0.4535, 0.25, 0.4854, 0.2032, 0.49, 0.25, 0.4535, 0.25, 0.4496, 0.2103, 0.4717, 0.1582, 0.4854, 0.2032, 0.4496, 0.2103, 0.438, 0.1721, 0.4496, 0.1167, 0.4717, 0.1582, 0.438, 0.1721, 0.4192, 0.1369, 0.4197, 0.08029, 0.4496, 0.1167, 0.4192, 0.1369, 0.3939, 0.1061, 0.3833, 0.05045, 0.4197, 0.08029, 0.3939, 0.1061, 0.3631, 0.08079, 0.3418, 0.02827, 0.3833, 0.05045, 0.3631, 0.08079, 0.3279, 0.06198, 0.2968, 0.01461, 0.3418, 0.02827, 0.3279, 0.06198, 0.2897, 0.0504, 0.25, 0.01, 0.2968, 0.01461, 0.2897, 0.0504, 0.25, 0.04649, 0.2032, 0.01461, 0.25, 0.01, 0.25, 0.04649, 0.2103, 0.0504, 0.1582, 0.02827, 0.2032, 0.01461, 0.2103, 0.0504, 0.1721, 0.06198, 0.1167, 0.05045, 0.1582, 0.02827, 0.1721, 0.06198, 0.1369, 0.08079, 0.08029, 0.08029, 0.1167, 0.05045, 0.1369, 0.08079, 0.1061, 0.1061, 0.05045, 0.1167, 0.08029, 0.08029, 0.1061, 0.1061, 0.08079, 0.1369, 0.02827, 0.1582, 0.05045, 0.1167, 0.08079, 0.1369, 0.06198, 0.1721, 0.01461, 0.2032, 0.02827, 0.1582, 0.06198, 0.1721, 0.0504, 0.2103, 0.01, 0.25, 0.01461, 0.2032, 0.0504, 0.2103, 0.04649, 0.25, 0.01461, 0.2968, 0.01, 0.25, 0.04649, 0.25, 0.0504, 0.2897, 0.02827, 0.3418, 0.01461, 0.2968, 0.0504, 0.2897, 0.06198, 0.3279, 0.05045, 0.3833, 0.02827, 0.3418, 0.06198, 0.3279, 0.08079, 0.3631, 0.08029, 0.4197, 0.05045, 0.3833, 0.08079, 0.3631, 0.1061, 0.3939, 0.1167, 0.4496, 0.08029, 0.4197, 0.1061, 0.3939, 0.1369, 0.4192, 0.1582, 0.4717, 0.1167, 0.4496, 0.1369, 0.4192, 0.1721, 0.438, 0.2032, 0.4854, 0.1582, 0.4717, 0.1721, 0.438, 0.2103, 0.4496, 0.25, 0.49, 0.2032, 0.4854, 0.2103, 0.4496, 0.25, 0.4535, 0.9688, 1.0, 1.0, 1.0, 1.0, 1.0, 0.9688, 1.0, 0.25, 0.4535, 0.2897, 0.4496, 0.2897, 0.4496, 0.25, 0.4535, 0.2897, 0.4496, 0.3279, 0.438, 0.3279, 0.438, 0.2897, 0.4496, 0.3279, 0.438, 0.3631, 0.4192, 0.3631, 0.4192, 0.3279, 0.438, 0.3631, 0.4192, 0.3939, 0.3939, 0.3939, 0.3939, 0.3631, 0.4192, 0.3939, 0.3939, 0.4192, 0.3631, 0.4192, 0.3631, 0.3939, 0.3939, 0.4192, 0.3631, 0.438, 0.3279, 0.438, 0.3279, 0.4192, 0.3631, 0.438, 0.3279, 0.4496, 0.2897, 0.4496, 0.2897, 0.438, 0.3279, 0.4496, 0.2897, 0.4535, 0.25, 0.4535, 0.25, 0.4496, 0.2897, 0.4535, 0.25, 0.4496, 0.2103, 0.4496, 0.2103, 0.4535, 0.25, 0.4496, 0.2103, 0.438, 0.1721, 0.438, 0.1721, 0.4496, 0.2103, 0.438, 0.1721, 0.4192, 0.1369, 0.4192, 0.1369, 0.438, 0.1721, 0.4192, 0.1369, 0.3939, 0.1061, 0.3939, 0.1061, 0.4192, 0.1369, 0.3939, 0.1061, 0.3631, 0.08079, 0.3631, 0.08079, 0.3939, 0.1061, 0.3631, 0.08079, 0.3279, 0.06198, 0.3279, 0.06198, 0.3631, 0.08079, 0.3279, 0.06198, 0.2897, 0.0504, 0.2897, 0.0504, 0.3279, 0.06198, 0.2897, 0.0504, 0.25, 0.04649, 0.25, 0.04649, 0.2897, 0.0504, 0.25, 0.04649, 0.2103, 0.0504, 0.2103, 0.0504, 0.25, 0.04649, 0.2103, 0.0504, 0.1721, 0.06198, 0.1721, 0.06198, 0.2103, 0.0504, 0.1721, 0.06198, 0.1369, 0.08079, 0.1369, 0.08079, 0.1721, 0.06198, 0.1369, 0.08079, 0.1061, 0.1061, 0.1061, 0.1061, 0.1369, 0.08079, 0.1061, 0.1061, 0.08079, 0.1369, 0.08079, 0.1369, 0.1061, 0.1061, 0.08079, 0.1369, 0.06198, 0.1721, 0.06198, 0.1721, 0.08079, 0.1369, 0.06198, 0.1721, 0.0504, 0.2103, 0.0504, 0.2103, 0.06198, 0.1721, 0.0504, 0.2103, 0.04649, 0.25, 0.04649, 0.25, 0.0504, 0.2103, 0.04649, 0.25, 0.0504, 0.2897, 0.0504, 0.2897, 0.04649, 0.25, 0.0504, 0.2897, 0.06198, 0.3279, 0.06198, 0.3279, 0.0504, 0.2897, 0.06198, 0.3279, 0.08079, 0.3631, 0.08079, 0.3631, 0.06198, 0.3279, 0.08079, 0.3631, 0.1061, 0.3939, 0.1061, 0.3939, 0.08079, 0.3631, 0.1061, 0.3939, 0.1369, 0.4192, 0.1369, 0.4192, 0.1061, 0.3939, 0.1369, 0.4192, 0.1721, 0.438, 0.1721, 0.438, 0.1369, 0.4192, 0.1721, 0.438, 0.2103, 0.4496, 0.2103, 0.4496, 0.1721, 0.438, 0.2103, 0.4496, 0.25, 0.4535, 0.25, 0.4535, 0.2103, 0.4496, 0.25, 0.4535, 0.2897, 0.4496, 0.2897, 0.4496, 0.25, 0.4535, 0.2897, 0.4496, 0.3279, 0.438, 0.3279, 0.438, 0.2897, 0.4496, 0.3279, 0.438, 0.3631, 0.4192, 0.3631, 0.4192, 0.3279, 0.438, 0.3631, 0.4192, 0.3939, 0.3939, 0.3939, 0.3939, 0.3631, 0.4192, 0.3939, 0.3939, 0.4192, 0.3631, 0.4192, 0.3631, 0.3939, 0.3939, 0.4192, 0.3631, 0.438, 0.3279, 0.438, 0.3279, 0.4192, 0.3631, 0.438, 0.3279, 0.4496, 0.2897, 0.4496, 0.2897, 0.438, 0.3279, 0.4496, 0.2897, 0.4535, 0.25, 0.4535, 0.25, 0.4496, 0.2897, 0.4535, 0.25, 0.4496, 0.2103, 0.4496, 0.2103, 0.4535, 0.25, 0.4496, 0.2103, 0.438, 0.1721, 0.438, 0.1721, 0.4496, 0.2103, 0.438, 0.1721, 0.4192, 0.1369, 0.4192, 0.1369, 0.438, 0.1721, 0.4192, 0.1369, 0.3939, 0.1061, 0.3939, 0.1061, 0.4192, 0.1369, 0.3939, 0.1061, 0.3631, 0.08079, 0.3631, 0.08079, 0.3939, 0.1061, 0.3631, 0.08079, 0.3279, 0.06198, 0.3279, 0.06198, 0.3631, 0.08079, 0.3279, 0.06198, 0.2897, 0.0504, 0.2897, 0.0504, 0.3279, 0.06198, 0.2897, 0.0504, 0.25, 0.04649, 0.25, 0.04649, 0.2897, 0.0504, 0.25, 0.04649, 0.2103, 0.0504, 0.2103, 0.0504, 0.25, 0.04649, 0.2103, 0.0504, 0.1721, 0.06198, 0.1721, 0.06198, 0.2103, 0.0504, 0.1721, 0.06198, 0.1369, 0.08079, 0.1369, 0.08079, 0.1721, 0.06198, 0.1369, 0.08079, 0.1061, 0.1061, 0.1061, 0.1061, 0.1369, 0.08079, 0.1061, 0.1061, 0.08079, 0.1369, 0.08079, 0.1369, 0.1061, 0.1061, 0.08079, 0.1369, 0.06198, 0.1721, 0.06198, 0.1721, 0.08079, 0.1369, 0.06198, 0.1721, 0.0504, 0.2103, 0.0504, 0.2103, 0.06198, 0.1721, 0.0504, 0.2103, 0.04649, 0.25, 0.04649, 0.25, 0.0504, 0.2103, 0.04649, 0.25, 0.0504, 0.2897, 0.0504, 0.2897, 0.04649, 0.25, 0.0504, 0.2897, 0.06198, 0.3279, 0.06198, 0.3279, 0.0504, 0.2897, 0.06198, 0.3279, 0.08079, 0.3631, 0.08079, 0.3631, 0.06198, 0.3279, 0.08079, 0.3631, 0.1061, 0.3939, 0.1061, 0.3939, 0.08079, 0.3631, 0.1061, 0.3939, 0.1369, 0.4192, 0.1369, 0.4192, 0.1061, 0.3939, 0.1369, 0.4192, 0.1721, 0.438, 0.1721, 0.438, 0.1369, 0.4192, 0.1721, 0.438, 0.2103, 0.4496, 0.2103, 0.4496, 0.1721, 0.438, 0.2103, 0.4496, 0.25, 0.4535, 0.25, 0.4535, 0.2103, 0.4496, 0.25, 0.3779, 0.275, 0.3755, 0.2897, 0.4496, 0.25, 0.4535, 0.275, 0.3755, 0.299, 0.3682, 0.3279, 0.438, 0.2897, 0.4496, 0.299, 0.3682, 0.3211, 0.3564, 0.3631, 0.4192, 0.3279, 0.438, 0.3211, 0.3564, 0.3405, 0.3405, 0.3939, 0.3939, 0.3631, 0.4192, 0.3405, 0.3405, 0.3564, 0.3211, 0.4192, 0.3631, 0.3939, 0.3939, 0.3564, 0.3211, 0.3682, 0.299, 0.438, 0.3279, 0.4192, 0.3631, 0.3682, 0.299, 0.3755, 0.275, 0.4496, 0.2897, 0.438, 0.3279, 0.3755, 0.275, 0.3779, 0.25, 0.4535, 0.25, 0.4496, 0.2897, 0.3779, 0.25, 0.3755, 0.225, 0.4496, 0.2103, 0.4535, 0.25, 0.3755, 0.225, 0.3682, 0.201, 0.438, 0.1721, 0.4496, 0.2103, 0.3682, 0.201, 0.3564, 0.1789, 0.4192, 0.1369, 0.438, 0.1721, 0.3564, 0.1789, 0.3405, 0.1595, 0.3939, 0.1061, 0.4192, 0.1369, 0.3405, 0.1595, 0.3211, 0.1436, 0.3631, 0.08079, 0.3939, 0.1061, 0.3211, 0.1436, 0.299, 0.1318, 0.3279, 0.06198, 0.3631, 0.08079, 0.299, 0.1318, 0.275, 0.1245, 0.2897, 0.0504, 0.3279, 0.06198, 0.275, 0.1245, 0.25, 0.1221, 0.25, 0.04649, 0.2897, 0.0504, 0.25, 0.1221, 0.225, 0.1245, 0.2103, 0.0504, 0.25, 0.04649, 0.225, 0.1245, 0.201, 0.1318, 0.1721, 0.06198, 0.2103, 0.0504, 0.201, 0.1318, 0.1789, 0.1436, 0.1369, 0.08079, 0.1721, 0.06198, 0.1789, 0.1436, 0.1595, 0.1595, 0.1061, 0.1061, 0.1369, 0.08079, 0.1595, 0.1595, 0.1436, 0.1789, 0.08079, 0.1369, 0.1061, 0.1061, 0.1436, 0.1789, 0.1318, 0.201, 0.06198, 0.1721, 0.08079, 0.1369, 0.1318, 0.201, 0.1245, 0.225, 0.0504, 0.2103, 0.06198, 0.1721, 0.1245, 0.225, 0.1221, 0.25, 0.04649, 0.25, 0.0504, 0.2103, 0.1221, 0.25, 0.1245, 0.275, 0.0504, 0.2897, 0.04649, 0.25, 0.1245, 0.275, 0.1318, 0.299, 0.06198, 0.3279, 0.0504, 0.2897, 0.1318, 0.299, 0.1436, 0.3211, 0.08079, 0.3631, 0.06198, 0.3279, 0.1436, 0.3211, 0.1595, 0.3405, 0.1061, 0.3939, 0.08079, 0.3631, 0.1595, 0.3405, 0.1789, 0.3564, 0.1369, 0.4192, 0.1061, 0.3939, 0.1789, 0.3564, 0.201, 0.3682, 0.1721, 0.438, 0.1369, 0.4192, 0.201, 0.3682, 0.225, 0.3755, 0.2103, 0.4496, 0.1721, 0.438, 0.225, 0.3755, 0.25, 0.3779, 0.25, 0.4535, 0.2103, 0.4496, 0.25, 0.3779, 0.225, 0.3755, 0.225, 0.3755, 0.25, 0.3779, 0.3564, 0.1789, 0.3682, 0.201, 0.3682, 0.201, 0.3564, 0.1789, 0.1245, 0.275, 0.1221, 0.25, 0.1221, 0.25, 0.1245, 0.275, 0.3405, 0.1595, 0.3564, 0.1789, 0.3564, 0.1789, 0.3405, 0.1595, 0.1318, 0.299, 0.1245, 0.275, 0.1245, 0.275, 0.1318, 0.299, 0.3211, 0.1436, 0.3405, 0.1595, 0.3405, 0.1595, 0.3211, 0.1436, 0.1436, 0.3211, 0.1318, 0.299, 0.1318, 0.299, 0.1436, 0.3211, 0.299, 0.1318, 0.3211, 0.1436, 0.3211, 0.1436, 0.299, 0.1318, 0.1595, 0.3405, 0.1436, 0.3211, 0.1436, 0.3211, 0.1595, 0.3405, 0.275, 0.1245, 0.299, 0.1318, 0.299, 0.1318, 0.275, 0.1245, 0.2021, 0.2405, 0.2049, 0.2313, 0.2049, 0.2313, 0.2021, 0.2405, 0.1789, 0.3564, 0.1595, 0.3405, 0.1595, 0.3405, 0.1789, 0.3564, 0.25, 0.1221, 0.275, 0.1245, 0.275, 0.1245, 0.25, 0.1221, 0.3211, 0.3564, 0.299, 0.3682, 0.299, 0.3682, 0.3211, 0.3564, 0.201, 0.3682, 0.1789, 0.3564, 0.1789, 0.3564, 0.201, 0.3682, 0.225, 0.1245, 0.25, 0.1221, 0.25, 0.1221, 0.225, 0.1245, 0.3405, 0.3405, 0.3211, 0.3564, 0.3211, 0.3564, 0.3405, 0.3405, 0.225, 0.3755, 0.201, 0.3682, 0.201, 0.3682, 0.225, 0.3755, 0.201, 0.1318, 0.225, 0.1245, 0.225, 0.1245, 0.201, 0.1318, 0.3564, 0.3211, 0.3405, 0.3405, 0.3405, 0.3405, 0.3564, 0.3211, 0.1789, 0.1436, 0.201, 0.1318, 0.201, 0.1318, 0.1789, 0.1436, 0.3682, 0.299, 0.3564, 0.3211, 0.3564, 0.3211, 0.3682, 0.299, 0.299, 0.3682, 0.275, 0.3755, 0.275, 0.3755, 0.299, 0.3682, 0.1595, 0.1595, 0.1789, 0.1436, 0.1789, 0.1436, 0.1595, 0.1595, 0.3755, 0.275, 0.3682, 0.299, 0.3682, 0.299, 0.3755, 0.275, 0.1436, 0.1789, 0.1595, 0.1595, 0.1595, 0.1595, 0.1436, 0.1789, 0.3779, 0.25, 0.3755, 0.275, 0.3755, 0.275, 0.3779, 0.25, 0.1318, 0.201, 0.1436, 0.1789, 0.1436, 0.1789, 0.1318, 0.201, 0.3755, 0.225, 0.3779, 0.25, 0.3779, 0.25, 0.3755, 0.225, 0.1245, 0.225, 0.1318, 0.201, 0.1318, 0.201, 0.1245, 0.225, 0.3682, 0.201, 0.3755, 0.225, 0.3755, 0.225, 0.3682, 0.201, 0.25, 0.3239, 0.2644, 0.3225, 0.275, 0.3755, 0.25, 0.3779, 0.2644, 0.3225, 0.2783, 0.3183, 0.299, 0.3682, 0.275, 0.3755, 0.2783, 0.3183, 0.291, 0.3114, 0.3211, 0.3564, 0.299, 0.3682, 0.291, 0.3114, 0.3022, 0.3022, 0.3405, 0.3405, 0.3211, 0.3564, 0.3022, 0.3022, 0.3114, 0.291, 0.3564, 0.3211, 0.3405, 0.3405, 0.3114, 0.291, 0.3183, 0.2783, 0.3682, 0.299, 0.3564, 0.3211, 0.3183, 0.2783, 0.3225, 0.2644, 0.3755, 0.275, 0.3682, 0.299, 0.3225, 0.2644, 0.3239, 0.25, 0.3779, 0.25, 0.3755, 0.275, 0.3239, 0.25, 0.3225, 0.2356, 0.3755, 0.225, 0.3779, 0.25, 0.3225, 0.2356, 0.3183, 0.2217, 0.3682, 0.201, 0.3755, 0.225, 0.3183, 0.2217, 0.3114, 0.209, 0.3564, 0.1789, 0.3682, 0.201, 0.3114, 0.209, 0.3022, 0.1978, 0.3405, 0.1595, 0.3564, 0.1789, 0.3022, 0.1978, 0.291, 0.1886, 0.3211, 0.1436, 0.3405, 0.1595, 0.291, 0.1886, 0.2783, 0.1817, 0.299, 0.1318, 0.3211, 0.1436, 0.2783, 0.1817, 0.2644, 0.1775, 0.275, 0.1245, 0.299, 0.1318, 0.2644, 0.1775, 0.25, 0.1761, 0.25, 0.1221, 0.275, 0.1245, 0.25, 0.1761, 0.2356, 0.1775, 0.225, 0.1245, 0.25, 0.1221, 0.2356, 0.1775, 0.2217, 0.1817, 0.201, 0.1318, 0.225, 0.1245, 0.2217, 0.1817, 0.209, 0.1886, 0.1789, 0.1436, 0.201, 0.1318, 0.209, 0.1886, 0.1978, 0.1978, 0.1595, 0.1595, 0.1789, 0.1436, 0.1978, 0.1978, 0.1886, 0.209, 0.1436, 0.1789, 0.1595, 0.1595, 0.1886, 0.209, 0.1817, 0.2217, 0.1318, 0.201, 0.1436, 0.1789, 0.1817, 0.2217, 0.1775, 0.2356, 0.1245, 0.225, 0.1318, 0.201, 0.1775, 0.2356, 0.1761, 0.25, 0.1221, 0.25, 0.1245, 0.225, 0.1761, 0.25, 0.1775, 0.2644, 0.1245, 0.275, 0.1221, 0.25, 0.1775, 0.2644, 0.1817, 0.2783, 0.1318, 0.299, 0.1245, 0.275, 0.1817, 0.2783, 0.1886, 0.291, 0.1436, 0.3211, 0.1318, 0.299, 0.1886, 0.291, 0.1978, 0.3022, 0.1595, 0.3405, 0.1436, 0.3211, 0.1978, 0.3022, 0.209, 0.3114, 0.1789, 0.3564, 0.1595, 0.3405, 0.209, 0.3114, 0.2217, 0.3183, 0.201, 0.3682, 0.1789, 0.3564, 0.2217, 0.3183, 0.2356, 0.3225, 0.225, 0.3755, 0.201, 0.3682, 0.2356, 0.3225, 0.25, 0.3239, 0.25, 0.3779, 0.225, 0.3755, 0.275, 0.3755, 0.25, 0.3779, 0.25, 0.3779, 0.275, 0.3755, 0.25, 0.2988, 0.2595, 0.2979, 0.2644, 0.3225, 0.25, 0.3239, 0.2595, 0.2979, 0.2687, 0.2951, 0.2783, 0.3183, 0.2644, 0.3225, 0.2687, 0.2951, 0.2771, 0.2906, 0.291, 0.3114, 0.2783, 0.3183, 0.2771, 0.2906, 0.2845, 0.2845, 0.3022, 0.3022, 0.291, 0.3114, 0.2845, 0.2845, 0.2906, 0.2771, 0.3114, 0.291, 0.3022, 0.3022, 0.2906, 0.2771, 0.2951, 0.2687, 0.3183, 0.2783, 0.3114, 0.291, 0.2951, 0.2687, 0.2979, 0.2595, 0.3225, 0.2644, 0.3183, 0.2783, 0.2979, 0.2595, 0.2988, 0.25, 0.3239, 0.25, 0.3225, 0.2644, 0.2988, 0.25, 0.2979, 0.2405, 0.3225, 0.2356, 0.3239, 0.25, 0.2979, 0.2405, 0.2951, 0.2313, 0.3183, 0.2217, 0.3225, 0.2356, 0.2951, 0.2313, 0.2906, 0.2229, 0.3114, 0.209, 0.3183, 0.2217, 0.2906, 0.2229, 0.2845, 0.2155, 0.3022, 0.1978, 0.3114, 0.209, 0.2845, 0.2155, 0.2771, 0.2094, 0.291, 0.1886, 0.3022, 0.1978, 0.2771, 0.2094, 0.2687, 0.2049, 0.2783, 0.1817, 0.291, 0.1886, 0.2687, 0.2049, 0.2595, 0.2021, 0.2644, 0.1775, 0.2783, 0.1817, 0.2595, 0.2021, 0.25, 0.2012, 0.25, 0.1761, 0.2644, 0.1775, 0.25, 0.2012, 0.2405, 0.2021, 0.2356, 0.1775, 0.25, 0.1761, 0.2405, 0.2021, 0.2313, 0.2049, 0.2217, 0.1817, 0.2356, 0.1775, 0.2313, 0.2049, 0.2229, 0.2094, 0.209, 0.1886, 0.2217, 0.1817, 0.2229, 0.2094, 0.2155, 0.2155, 0.1978, 0.1978, 0.209, 0.1886, 0.2155, 0.2155, 0.2094, 0.2229, 0.1886, 0.209, 0.1978, 0.1978, 0.2094, 0.2229, 0.2049, 0.2313, 0.1817, 0.2217, 0.1886, 0.209, 0.2049, 0.2313, 0.2021, 0.2405, 0.1775, 0.2356, 0.1817, 0.2217, 0.2021, 0.2405, 0.2012, 0.25, 0.1761, 0.25, 0.1775, 0.2356, 0.2012, 0.25, 0.2021, 0.2595, 0.1775, 0.2644, 0.1761, 0.25, 0.2021, 0.2595, 0.2049, 0.2687, 0.1817, 0.2783, 0.1775, 0.2644, 0.2049, 0.2687, 0.2094, 0.2771, 0.1886, 0.291, 0.1817, 0.2783, 0.2094, 0.2771, 0.2155, 0.2845, 0.1978, 0.3022, 0.1886, 0.291, 0.2155, 0.2845, 0.2229, 0.2906, 0.209, 0.3114, 0.1978, 0.3022, 0.2229, 0.2906, 0.2313, 0.2951, 0.2217, 0.3183, 0.209, 0.3114, 0.2313, 0.2951, 0.2405, 0.2979, 0.2356, 0.3225, 0.2217, 0.3183, 0.2405, 0.2979, 0.25, 0.2988, 0.25, 0.3239, 0.2356, 0.3225, 0.25, 0.2988, 0.2405, 0.2979, 0.2405, 0.2979, 0.25, 0.2988, 0.2951, 0.2313, 0.2979, 0.2405, 0.2979, 0.2405, 0.2951, 0.2313, 0.2012, 0.25, 0.2021, 0.2405, 0.2021, 0.2405, 0.2012, 0.25, 0.2906, 0.2229, 0.2951, 0.2313, 0.2951, 0.2313, 0.2906, 0.2229, 0.2021, 0.2595, 0.2012, 0.25, 0.2012, 0.25, 0.2021, 0.2595, 0.2845, 0.2155, 0.2906, 0.2229, 0.2906, 0.2229, 0.2845, 0.2155, 0.2049, 0.2687, 0.2021, 0.2595, 0.2021, 0.2595, 0.2049, 0.2687, 0.2771, 0.2094, 0.2845, 0.2155, 0.2845, 0.2155, 0.2771, 0.2094, 0.2094, 0.2771, 0.2049, 0.2687, 0.2049, 0.2687, 0.2094, 0.2771, 0.2687, 0.2049, 0.2771, 0.2094, 0.2771, 0.2094, 0.2687, 0.2049, 0.2155, 0.2845, 0.2094, 0.2771, 0.2094, 0.2771, 0.2155, 0.2845, 0.2595, 0.2021, 0.2687, 0.2049, 0.2687, 0.2049, 0.2595, 0.2021, 0.2512, 0.2559, 0.25, 0.256, 0.2488, 0.2559, 0.2477, 0.2556, 0.2467, 0.255, 0.2457, 0.2543, 0.245, 0.2533, 0.2444, 0.2523, 0.2441, 0.2512, 0.244, 0.25, 0.2441, 0.2488, 0.2444, 0.2477, 0.245, 0.2467, 0.2457, 0.2457, 0.2467, 0.245, 0.2477, 0.2444, 0.2488, 0.2441, 0.25, 0.244, 0.2512, 0.2441, 0.2523, 0.2444, 0.2533, 0.245, 0.2543, 0.2457, 0.255, 0.2467, 0.2556, 0.2477, 0.2559, 0.2488, 0.256, 0.25, 0.2559, 0.2512, 0.2556, 0.2523, 0.255, 0.2533, 0.2543, 0.2543, 0.2533, 0.255, 0.2523, 0.2556, 0.2229, 0.2906, 0.2155, 0.2845, 0.2155, 0.2845, 0.2229, 0.2906, 0.25, 0.2012, 0.2595, 0.2021, 0.2595, 0.2021, 0.25, 0.2012, 0.2771, 0.2906, 0.2687, 0.2951, 0.2687, 0.2951, 0.2771, 0.2906, 0.2313, 0.2951, 0.2229, 0.2906, 0.2229, 0.2906, 0.2313, 0.2951, 0.2405, 0.2021, 0.25, 0.2012, 0.25, 0.2012, 0.2405, 0.2021, 0.2845, 0.2845, 0.2771, 0.2906, 0.2771, 0.2906, 0.2845, 0.2845, 0.2405, 0.2979, 0.2313, 0.2951, 0.2313, 0.2951, 0.2405, 0.2979, 0.2313, 0.2049, 0.2405, 0.2021, 0.2405, 0.2021, 0.2313, 0.2049, 0.2906, 0.2771, 0.2845, 0.2845, 0.2845, 0.2845, 0.2906, 0.2771, 0.2229, 0.2094, 0.2313, 0.2049, 0.2313, 0.2049, 0.2229, 0.2094, 0.2951, 0.2687, 0.2906, 0.2771, 0.2906, 0.2771, 0.2951, 0.2687, 0.2687, 0.2951, 0.2595, 0.2979, 0.2595, 0.2979, 0.2687, 0.2951, 0.2155, 0.2155, 0.2229, 0.2094, 0.2229, 0.2094, 0.2155, 0.2155, 0.2979, 0.2595, 0.2951, 0.2687, 0.2951, 0.2687, 0.2979, 0.2595, 0.2094, 0.2229, 0.2155, 0.2155, 0.2155, 0.2155, 0.2094, 0.2229, 0.2988, 0.25, 0.2979, 0.2595, 0.2979, 0.2595, 0.2988, 0.25, 0.2049, 0.2313, 0.2094, 0.2229, 0.2094, 0.2229, 0.2049, 0.2313, 0.2979, 0.2405, 0.2988, 0.25, 0.2988, 0.25, 0.2979, 0.2405, 0.25, 0.256, 0.2512, 0.2559, 0.2595, 0.2979, 0.25, 0.2988, 0.2512, 0.2559, 0.2523, 0.2556, 0.2687, 0.2951, 0.2595, 0.2979, 0.2523, 0.2556, 0.2533, 0.255, 0.2771, 0.2906, 0.2687, 0.2951, 0.2533, 0.255, 0.2543, 0.2543, 0.2845, 0.2845, 0.2771, 0.2906, 0.2543, 0.2543, 0.255, 0.2533, 0.2906, 0.2771, 0.2845, 0.2845, 0.255, 0.2533, 0.2556, 0.2523, 0.2951, 0.2687, 0.2906, 0.2771, 0.2556, 0.2523, 0.2559, 0.2512, 0.2979, 0.2595, 0.2951, 0.2687, 0.2559, 0.2512, 0.256, 0.25, 0.2988, 0.25, 0.2979, 0.2595, 0.256, 0.25, 0.2559, 0.2488, 0.2979, 0.2405, 0.2988, 0.25, 0.2559, 0.2488, 0.2556, 0.2477, 0.2951, 0.2313, 0.2979, 0.2405, 0.2556, 0.2477, 0.255, 0.2467, 0.2906, 0.2229, 0.2951, 0.2313, 0.255, 0.2467, 0.2543, 0.2457, 0.2845, 0.2155, 0.2906, 0.2229, 0.2543, 0.2457, 0.2533, 0.245, 0.2771, 0.2094, 0.2845, 0.2155, 0.2533, 0.245, 0.2523, 0.2444, 0.2687, 0.2049, 0.2771, 0.2094, 0.2523, 0.2444, 0.2512, 0.2441, 0.2595, 0.2021, 0.2687, 0.2049, 0.2512, 0.2441, 0.25, 0.244, 0.25, 0.2012, 0.2595, 0.2021, 0.25, 0.244, 0.2488, 0.2441, 0.2405, 0.2021, 0.25, 0.2012, 0.2488, 0.2441, 0.2477, 0.2444, 0.2313, 0.2049, 0.2405, 0.2021, 0.2477, 0.2444, 0.2467, 0.245, 0.2229, 0.2094, 0.2313, 0.2049, 0.2467, 0.245, 0.2457, 0.2457, 0.2155, 0.2155, 0.2229, 0.2094, 0.2457, 0.2457, 0.245, 0.2467, 0.2094, 0.2229, 0.2155, 0.2155, 0.245, 0.2467, 0.2444, 0.2477, 0.2049, 0.2313, 0.2094, 0.2229, 0.2444, 0.2477, 0.2441, 0.2488, 0.2021, 0.2405, 0.2049, 0.2313, 0.2441, 0.2488, 0.244, 0.25, 0.2012, 0.25, 0.2021, 0.2405, 0.244, 0.25, 0.2441, 0.2512, 0.2021, 0.2595, 0.2012, 0.25, 0.2441, 0.2512, 0.2444, 0.2523, 0.2049, 0.2687, 0.2021, 0.2595, 0.2444, 0.2523, 0.245, 0.2533, 0.2094, 0.2771, 0.2049, 0.2687, 0.245, 0.2533, 0.2457, 0.2543, 0.2155, 0.2845, 0.2094, 0.2771, 0.2457, 0.2543, 0.2467, 0.255, 0.2229, 0.2906, 0.2155, 0.2845, 0.2467, 0.255, 0.2477, 0.2556, 0.2313, 0.2951, 0.2229, 0.2906, 0.2477, 0.2556, 0.2488, 0.2559, 0.2405, 0.2979, 0.2313, 0.2951, 0.2488, 0.2559, 0.25, 0.256, 0.25, 0.2988, 0.2405, 0.2979, 0.2595, 0.2979, 0.25, 0.2988, 0.25, 0.2988, 0.2595, 0.2979, 0.7878, 0.4398, 0.8241, 0.4288, 0.8241, 0.4288, 0.7878, 0.4398, 0.5602, 0.2122, 0.5565, 0.25, 0.5565, 0.25, 0.5602, 0.2122, 0.9288, 0.1759, 0.9109, 0.1425, 0.9109, 0.1425, 0.9288, 0.1759, 0.5565, 0.25, 0.5602, 0.2878, 0.5602, 0.2878, 0.5565, 0.25, 0.9109, 0.1425, 0.8868, 0.1132, 0.8868, 0.1132, 0.9109, 0.1425, 0.5602, 0.2878, 0.5712, 0.3241, 0.5712, 0.3241, 0.5602, 0.2878, 0.8868, 0.1132, 0.8575, 0.0891, 0.8575, 0.0891, 0.8868, 0.1132, 0.5712, 0.3241, 0.5891, 0.3575, 0.5891, 0.3575, 0.5712, 0.3241, 0.8575, 0.0891, 0.8241, 0.07122, 0.8241, 0.07122, 0.8575, 0.0891, 0.5891, 0.3575, 0.6132, 0.3868, 0.6132, 0.3868, 0.5891, 0.3575, 0.8241, 0.07122, 0.7878, 0.06021, 0.7878, 0.06021, 0.8241, 0.07122, 0.75, 0.4066, 0.7806, 0.4036, 0.8099, 0.3947, 0.837, 0.3802, 0.8608, 0.3608, 0.8802, 0.337, 0.8947, 0.3099, 0.9036, 0.2806, 0.9066, 0.25, 0.9036, 0.2194, 0.8947, 0.1901, 0.8802, 0.163, 0.8608, 0.1392, 0.837, 0.1198, 0.8099, 0.1053, 0.7806, 0.09636, 0.75, 0.09335, 0.7194, 0.09636, 0.6901, 0.1053, 0.663, 0.1198, 0.6392, 0.1392, 0.6198, 0.163, 0.6053, 0.1901, 0.5964, 0.2194, 0.5934, 0.25, 0.5964, 0.2806, 0.6053, 0.3099, 0.6198, 0.337, 0.6392, 0.3608, 0.663, 0.3802, 0.6901, 0.3947, 0.7194, 0.4036, 0.6132, 0.3868, 0.6425, 0.4109, 0.6425, 0.4109, 0.6132, 0.3868, 0.7878, 0.06021, 0.75, 0.05649, 0.75, 0.05649, 0.7878, 0.06021, 0.7122, 0.4398, 0.75, 0.4435, 0.75, 0.4435, 0.7122, 0.4398, 0.6425, 0.4109, 0.6759, 0.4288, 0.6759, 0.4288, 0.6425, 0.4109, 0.75, 0.05649, 0.7122, 0.06021, 0.7122, 0.06021, 0.75, 0.05649, 0.8575, 0.4109, 0.8868, 0.3868, 0.8868, 0.3868, 0.8575, 0.4109, 0.6759, 0.4288, 0.7122, 0.4398, 0.7122, 0.4398, 0.6759, 0.4288, 0.7122, 0.06021, 0.6759, 0.07122, 0.6759, 0.07122, 0.7122, 0.06021, 0.8868, 0.3868, 0.9109, 0.3575, 0.9109, 0.3575, 0.8868, 0.3868, 0.6759, 0.07122, 0.6425, 0.0891, 0.6425, 0.0891, 0.6759, 0.07122, 0.9109, 0.3575, 0.9288, 0.3241, 0.9288, 0.3241, 0.9109, 0.3575, 0.8241, 0.4288, 0.8575, 0.4109, 0.8575, 0.4109, 0.8241, 0.4288, 0.6425, 0.0891, 0.6132, 0.1132, 0.6132, 0.1132, 0.6425, 0.0891, 0.9288, 0.3241, 0.9398, 0.2878, 0.9398, 0.2878, 0.9288, 0.3241, 0.6132, 0.1132, 0.5891, 0.1425, 0.5891, 0.1425, 0.6132, 0.1132, 0.9398, 0.2878, 0.9435, 0.25, 0.9435, 0.25, 0.9398, 0.2878, 0.5891, 0.1425, 0.5712, 0.1759, 0.5712, 0.1759, 0.5891, 0.1425, 0.9435, 0.25, 0.9398, 0.2122, 0.9398, 0.2122, 0.9435, 0.25, 0.5712, 0.1759, 0.5602, 0.2122, 0.5602, 0.2122, 0.5712, 0.1759, 0.7806, 0.4036, 0.75, 0.4066, 0.75, 0.4435, 0.7878, 0.4398, 0.8099, 0.3947, 0.7806, 0.4036, 0.7878, 0.4398, 0.8241, 0.4288, 0.837, 0.3802, 0.8099, 0.3947, 0.8241, 0.4288, 0.8575, 0.4109, 0.8608, 0.3608, 0.837, 0.3802, 0.8575, 0.4109, 0.8868, 0.3868, 0.8802, 0.337, 0.8608, 0.3608, 0.8868, 0.3868, 0.9109, 0.3575, 0.8947, 0.3099, 0.8802, 0.337, 0.9109, 0.3575, 0.9288, 0.3241, 0.9036, 0.2806, 0.8947, 0.3099, 0.9288, 0.3241, 0.9398, 0.2878, 0.9066, 0.25, 0.9036, 0.2806, 0.9398, 0.2878, 0.9435, 0.25, 0.9036, 0.2194, 0.9066, 0.25, 0.9435, 0.25, 0.9398, 0.2122, 0.8947, 0.1901, 0.9036, 0.2194, 0.9398, 0.2122, 0.9288, 0.1759, 0.8802, 0.163, 0.8947, 0.1901, 0.9288, 0.1759, 0.9109, 0.1425, 0.8608, 0.1392, 0.8802, 0.163, 0.9109, 0.1425, 0.8868, 0.1132, 0.837, 0.1198, 0.8608, 0.1392, 0.8868, 0.1132, 0.8575, 0.0891, 0.8099, 0.1053, 0.837, 0.1198, 0.8575, 0.0891, 0.8241, 0.07122, 0.7806, 0.09636, 0.8099, 0.1053, 0.8241, 0.07122, 0.7878, 0.06021, 0.75, 0.09335, 0.7806, 0.09636, 0.7878, 0.06021, 0.75, 0.05649, 0.7194, 0.09636, 0.75, 0.09335, 0.75, 0.05649, 0.7122, 0.06021, 0.6901, 0.1053, 0.7194, 0.09636, 0.7122, 0.06021, 0.6759, 0.07122, 0.663, 0.1198, 0.6901, 0.1053, 0.6759, 0.07122, 0.6425, 0.0891, 0.6392, 0.1392, 0.663, 0.1198, 0.6425, 0.0891, 0.6132, 0.1132, 0.6198, 0.163, 0.6392, 0.1392, 0.6132, 0.1132, 0.5891, 0.1425, 0.6053, 0.1901, 0.6198, 0.163, 0.5891, 0.1425, 0.5712, 0.1759, 0.5964, 0.2194, 0.6053, 0.1901, 0.5712, 0.1759, 0.5602, 0.2122, 0.5934, 0.25, 0.5964, 0.2194, 0.5602, 0.2122, 0.5565, 0.25, 0.5964, 0.2806, 0.5934, 0.25, 0.5565, 0.25, 0.5602, 0.2878, 0.6053, 0.3099, 0.5964, 0.2806, 0.5602, 0.2878, 0.5712, 0.3241, 0.6198, 0.337, 0.6053, 0.3099, 0.5712, 0.3241, 0.5891, 0.3575, 0.6392, 0.3608, 0.6198, 0.337, 0.5891, 0.3575, 0.6132, 0.3868, 0.663, 0.3802, 0.6392, 0.3608, 0.6132, 0.3868, 0.6425, 0.4109, 0.6901, 0.3947, 0.663, 0.3802, 0.6425, 0.4109, 0.6759, 0.4288, 0.7194, 0.4036, 0.6901, 0.3947, 0.6759, 0.4288, 0.7122, 0.4398, 0.75, 0.4066, 0.7194, 0.4036, 0.7122, 0.4398, 0.75, 0.4435, 0.75, 0.4435, 0.7878, 0.4398, 0.7878, 0.4398, 0.75, 0.4435])
me_cylinder.materials.append(mat_material_002)
me_cylinder.update()
me_plane = bpy.data.meshes.new('Plane')
me_plane.from_pydata([(-4.094, -0.003764, 0.0), (-2.094, -0.003764, 0.0), (-2.698, 1.072, 0.0), (-2.727, 1.072, 0.0), (-4.085, 0.0278, 0.0), (-2.859, 1.071, 0.0), (-2.992, 1.07, 0.0), (-3.124, 1.069, 0.0), (-3.257, 1.068, 0.0), (-3.39, 1.063, 0.0), (-3.526, 1.048, 0.0), (-3.663, 1.006, 0.0), (-3.781, 0.9152, 0.0), (-3.856, 0.7939, 0.0), (-3.905, 0.6668, 0.0), (-3.945, 0.539, 0.0), (-3.98, 0.4112, 0.0), (-4.015, 0.2834, 0.0), (-4.05, 0.1556, 0.0)], [], [(0, 1, 2, 3, 5, 6, 7, 8, 9, 10, 11, 12, 13, 14, 15, 16, 17, 18, 4)])
_uv = me_plane.uv_layers.new(name='UVMap')
_uv.uv.foreach_set('vector', [0.0, 0.0, 1.0, 0.0, 1.0, 1.0, 0.9741, 1.0, 0.8541, 1.0, 0.7342, 1.0, 0.6142, 0.9999, 0.4939, 0.9989, 0.3728, 0.995, 0.25, 0.9817, 0.1291, 0.9436, 0.04464, 0.8591, 0.01364, 0.7458, 0.003643, 0.627, 0.0007551, 0.5075, 0.0001015, 0.388, 6.072e-06, 0.2685, 0.0, 0.149, 0.0, 0.02952])
me_plane.materials.append(mat_material_004)
me_plane.update()
me_plane_004 = bpy.data.meshes.new('Plane.004')
me_plane_004.from_pydata([(-4.094, -0.007708, -0.0005815), (-2.094, -0.007708, -0.0005815), (-2.698, 1.068, -0.0005815), (-2.727, 1.068, -0.0005815), (-4.085, 0.02386, -0.0005815), (-2.859, 1.067, -0.0005815), (-2.992, 1.066, -0.0005815), (-3.124, 1.066, -0.0005815), (-3.257, 1.064, -0.0005815), (-3.39, 1.059, -0.0005815), (-3.526, 1.044, -0.0005815), (-3.663, 1.002, -0.0005815), (-3.781, 0.9112, -0.0005815), (-3.856, 0.7899, -0.0005815), (-3.905, 0.6628, -0.0005815), (-3.945, 0.5351, -0.0005815), (-3.98, 0.4073, -0.0005815), (-4.015, 0.2795, -0.0005815), (-4.05, 0.1517, -0.0005815), (-4.094, 0.007708, -0.0005815), (-2.094, 0.007708, -0.0005815), (-2.698, -1.068, -0.0005815), (-2.727, -1.068, -0.0005815), (-4.085, -0.02386, -0.0005815), (-2.859, -1.067, -0.0005815), (-2.992, -1.066, -0.0005815), (-3.124, -1.066, -0.0005815), (-3.257, -1.064, -0.0005815), (-3.39, -1.059, -0.0005815), (-3.526, -1.044, -0.0005815), (-3.663, -1.002, -0.0005815), (-3.781, -0.9112, -0.0005815), (-3.856, -0.7899, -0.0005815), (-3.905, -0.6628, -0.0005815), (-3.945, -0.5351, -0.0005815), (-3.98, -0.4073, -0.0005815), (-4.015, -0.2795, -0.0005815), (-4.05, -0.1517, -0.0005815)], [], [(0, 1, 2, 3, 5, 6, 7, 8, 9, 10, 11, 12, 13, 14, 15, 16, 17, 18, 4), (19, 23, 37, 36, 35, 34, 33, 32, 31, 30, 29, 28, 27, 26, 25, 24, 22, 21, 20)])
me_plane_004.polygons.foreach_set('use_smooth', [True] * 2)
_uv = me_plane_004.uv_layers.new(name='UVMap')
_uv.uv.foreach_set('vector', [0.0, 0.0, 1.0, 0.0, 1.0, 1.0, 0.9741, 1.0, 0.8541, 1.0, 0.7342, 1.0, 0.6142, 0.9999, 0.4939, 0.9989, 0.3728, 0.995, 0.25, 0.9817, 0.1291, 0.9436, 0.04464, 0.8591, 0.01364, 0.7458, 0.003643, 0.627, 0.0007551, 0.5075, 0.0001015, 0.388, 6.072e-06, 0.2685, 0.0, 0.149, 0.0, 0.02952, 0.0, 0.0, 0.0, 0.02952, 0.0, 0.149, 6.072e-06, 0.2685, 0.0001015, 0.388, 0.0007551, 0.5075, 0.003643, 0.627, 0.01364, 0.7458, 0.04464, 0.8591, 0.1291, 0.9436, 0.25, 0.9817, 0.3728, 0.995, 0.4939, 0.9989, 0.6142, 0.9999, 0.7342, 1.0, 0.8541, 1.0, 0.9741, 1.0, 1.0, 1.0, 1.0, 0.0])
me_plane_004.materials.append(mat_material_003)
me_plane_004.update()

# ---- objects
ob_plane_002 = bpy.data.objects.new('Plane.002', me_plane_005)
ob_plane_003 = bpy.data.objects.new('Plane.003', me_plane_006)
ob_cylinder = bpy.data.objects.new('Cylinder', me_cylinder)
ob_plane = bpy.data.objects.new('Plane', me_plane)
ob_plane_001 = bpy.data.objects.new('Plane.001', me_plane_004)

# ---- transforms, parenting, visibility, modifiers, constraints
ob_plane_002.location = (-0.1375, 0.03396, 0.0)
ob_plane_002.rotation_euler = (4.73, -0.0, -1.566)
ob_plane_003.location = (-0.1375, 0.03472, 0.0)
ob_plane_003.rotation_euler = (-3.151, -0.0, -1.566)
_m = ob_plane_003.modifiers.new('Mirror', 'MIRROR')
_m.use_axis = (False, True, False)
_m.use_clip = True
ob_cylinder.location = (-0.1367, -0.1373, 0.0)
ob_cylinder.rotation_euler = (1.566, 1.571, 0.0)
ob_cylinder.scale = (0.1, 0.1, 1.26)
ob_plane.location = (-0.1375, 0.03472, 0.0)
ob_plane.rotation_euler = (0.0, -0.0, -1.566)
_m = ob_plane.modifiers.new('Mirror', 'MIRROR')
_m.use_axis = (False, True, False)
_m.use_clip = True
ob_plane_001.location = (-0.1375, 0.03396, 0.0)
ob_plane_001.rotation_euler = (1.588, -0.0, -1.566)

# ---- collection membership
scene.collection.objects.link(ob_plane_002)
scene.collection.objects.link(ob_plane_003)
col_collection.objects.link(ob_cylinder)
col_collection.objects.link(ob_plane)
col_collection.objects.link(ob_plane_001)

# ---- scene / render settings (as saved in the file)
scene.frame_start = 1; scene.frame_end = 250; scene.frame_set(1)
scene.render.engine = 'BLENDER_EEVEE_NEXT'
scene.cycles.sampling_pattern = 'TABULATED_SOBOL'
bpy.context.view_layer.update()

# ---- added for rendering (the .blend has no active camera and no usable light): camera, sun
cam_auto = bpy.data.cameras.new('AutoCamera')
cam_auto.lens = 50.0
cam_auto.sensor_width = 36.0
cam_auto.clip_end = 1000.0
ob_auto_camera = bpy.data.objects.new('AutoCamera', cam_auto)
scene.collection.objects.link(ob_auto_camera)
ob_auto_camera.location = (6.9904, -7.98799, 5.71453)
ob_auto_camera.rotation_euler = (1.09748, -7.21219e-08, 0.694738)
scene.camera = ob_auto_camera
light_auto_sun = bpy.data.lights.new('AutoSun', 'SUN')
light_auto_sun.energy = 3.0
light_auto_sun.angle = 0.0523599
ob_auto_sun = bpy.data.objects.new('AutoSun', light_auto_sun)
scene.collection.objects.link(ob_auto_sun)
ob_auto_sun.rotation_euler = (0.872665, 0.174533, 0.523599)
bpy.context.view_layer.update()
